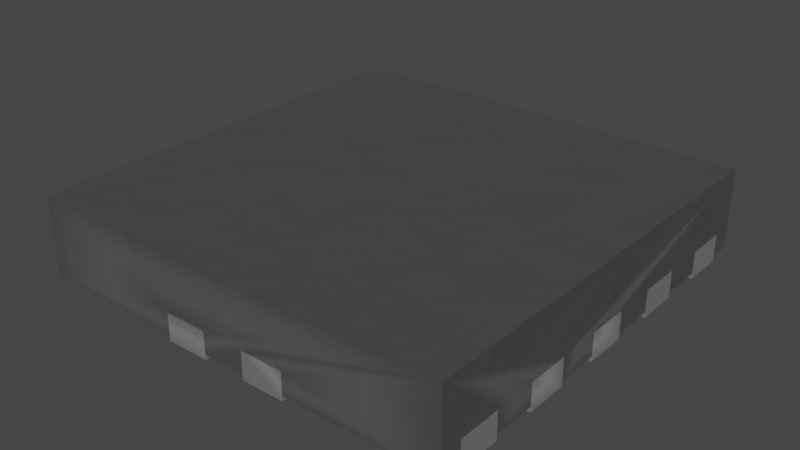 # Source: Texas_X2QFN-14_2x2mm_P0.4mm.blend  (saved by Blender 3.2.14; exported with 4.5.12 LTS)
import bpy
from mathutils import Matrix  # noqa: F401  (used for matrix-valued properties, if any)

bpy.ops.wm.read_factory_settings(use_empty=True)
scene = bpy.context.scene
scene.name = 'Scene'

# ---- collections
col_collection = bpy.data.collections.new('Collection'); scene.collection.children.link(col_collection)

# ---- materials (node trees are filled in below, after node groups)
mat_metal_pins = bpy.data.materials.new('metal_pins')
mat_metal_pins.use_transparent_shadow = False
mat_metal_pins.preview_render_type = 'CUBE'
mat_plastic_chip_detailed = bpy.data.materials.new('plastic_chip_detailed')
mat_plastic_chip_detailed.use_transparent_shadow = False
mat_plastic_chip_detailed.preview_render_type = 'CUBE'

# ---- node groups
ng_auto_smooth = bpy.data.node_groups.new('Auto Smooth', 'GeometryNodeTree')
_s = ng_auto_smooth.interface.new_socket(name='Geometry', in_out='OUTPUT', socket_type='NodeSocketGeometry')
_s = ng_auto_smooth.interface.new_socket(name='Geometry', in_out='INPUT', socket_type='NodeSocketGeometry')
_s = ng_auto_smooth.interface.new_socket(name='Angle', in_out='INPUT', socket_type='NodeSocketFloat')
_s.subtype = 'ANGLE'
_s.min_value = 0.0
_s.max_value = 3.142
ng_auto_smooth.is_modifier = True
_N = ng_auto_smooth.nodes; _L = ng_auto_smooth.links
n0 = _N.new('NodeGroupOutput'); n0.name = 'Group Output'; n0.location = (480, -100)
n1 = _N.new('NodeGroupInput'); n1.name = 'Group Input'; n1.location = (-420, -300)
n2 = _N.new('NodeGroupInput'); n2.name = 'Group Input.001'; n2.location = (-60, -100)
n3 = _N.new('GeometryNodeSetShadeSmooth'); n3.name = 'Set Shade Smooth'; n3.location = (120, -100)
n3.domain = 'EDGE'
n4 = _N.new('GeometryNodeSetShadeSmooth'); n4.name = 'Set Shade Smooth.001'; n4.location = (300, -100)
n5 = _N.new('GeometryNodeInputMeshEdgeAngle'); n5.name = 'Edge Angle'; n5.location = (-420, -220)
n6 = _N.new('GeometryNodeInputEdgeSmooth'); n6.name = 'Is Edge Smooth'; n6.location = (-60, -160)
n7 = _N.new('GeometryNodeInputShadeSmooth'); n7.name = 'Is Face Smooth'; n7.location = (-240, -340)
n8 = _N.new('FunctionNodeBooleanMath'); n8.name = 'Boolean Math'; n8.location = (-60, -220)
n9 = _N.new('FunctionNodeCompare'); n9.name = 'Compare'; n9.location = (-240, -180)
n9.operation = 'LESS_EQUAL'
_L.new(n5.outputs[0], n9.inputs[0])
_L.new(n4.outputs[0], n0.inputs[0])
_L.new(n1.outputs[1], n9.inputs[1])
_L.new(n9.outputs[0], n8.inputs[0])
_L.new(n7.outputs[0], n8.inputs[1])
_L.new(n2.outputs[0], n3.inputs[0])
_L.new(n6.outputs[0], n3.inputs[1])
_L.new(n3.outputs[0], n4.inputs[0])
_L.new(n8.outputs[0], n3.inputs[2])
n0.is_active_output = True

# ---- material node trees
mat_metal_pins.use_nodes = True; mat_metal_pins.node_tree.nodes.clear()
_N = mat_metal_pins.node_tree.nodes; _L = mat_metal_pins.node_tree.links
n0 = _N.new('ShaderNodeMapping'); n0.name = 'Mapping'; n0.location = (-1447, -91)
n0.inputs[3].default_value = (4.8, 1.2, 1.1)
n1 = _N.new('ShaderNodeBsdfPrincipled'); n1.name = 'Principled BSDF'; n1.location = (-560, 254)
n1.distribution = 'GGX'
n1.subsurface_method = 'BURLEY'
n1.inputs[1].default_value = 0.7818
n1.inputs[2].default_value = 0.2886
n1.inputs[3].default_value = 1.45
n1.inputs[13].default_value = 0.0
n1.inputs[27].default_value = (0.0, 0.0, 0.0, 1.0)
n1.inputs[28].default_value = 1.0
n2 = _N.new('ShaderNodeOutputMaterial'); n2.name = 'Material Output.002'; n2.location = (-205, 253)
n2.width = 213
n3 = _N.new('ShaderNodeTexNoise'); n3.name = 'Noise Texture.002'; n3.location = (-1228, -73)
n3.inputs[2].default_value = 0.1
n3.inputs[3].default_value = 7.0
n3.inputs[4].default_value = 0.6
n3.inputs[8].default_value = 0.4
n4 = _N.new('ShaderNodeTexCoord'); n4.name = 'Texture Coordinate'; n4.location = (-1636, -116)
n5 = _N.new('ShaderNodeMix'); n5.name = 'Mix.001'; n5.location = (-921, 45)
n5.data_type = 'RGBA'
n5.inputs[6].default_value = (0.9398, 0.9547, 1.0, 1.0)
n5.inputs[7].default_value = (0.13, 0.1259, 0.1359, 1.0)
n6 = _N.new('ShaderNodeBump'); n6.name = 'Bump.001'; n6.location = (-1001, -227)
n6.inputs[0].default_value = 0.05
n6.inputs[1].default_value = 0.01
n6.inputs[2].default_value = 1.0
_L.new(n1.outputs[0], n2.inputs[0])
_L.new(n3.outputs[0], n6.inputs[3])
_L.new(n0.outputs[0], n3.inputs[0])
_L.new(n3.outputs[0], n5.inputs[0])
_L.new(n4.outputs[3], n0.inputs[0])
_L.new(n5.outputs[2], n1.inputs[0])
_L.new(n6.outputs[0], n1.inputs[5])
n2.is_active_output = True
mat_plastic_chip_detailed.use_nodes = True; mat_plastic_chip_detailed.node_tree.nodes.clear()
_N = mat_plastic_chip_detailed.node_tree.nodes; _L = mat_plastic_chip_detailed.node_tree.links
n0 = _N.new('ShaderNodeTexVoronoi'); n0.name = 'Voronoi Texture'; n0.location = (-17912, 1250)
n1 = _N.new('ShaderNodeOutputMaterial'); n1.name = 'Material Output'; n1.location = (1872, 639)
n2 = _N.new('ShaderNodeNewGeometry'); n2.name = 'Geometry'; n2.location = (961, 1090)
n3 = _N.new('ShaderNodeValToRGB'); n3.name = 'ColorRamp.007'; n3.location = (1181, 773)
while len(n3.color_ramp.elements) > 1: n3.color_ramp.elements.remove(n3.color_ramp.elements[-1])
n3.color_ramp.elements[0].position = 0.3182; n3.color_ramp.elements[0].color = (0.5119, 0.5119, 0.5119, 1.0)
_e = n3.color_ramp.elements.new(0.75); _e.color = (1.0, 0.8921, 0.9277, 1.0)
n4 = _N.new('ShaderNodeTexCoord'); n4.name = 'Texture Coordinate.001'; n4.location = (351, 244)
n5 = _N.new('ShaderNodeBump'); n5.name = 'Bump.001'; n5.location = (1139, 402)
n5.inputs[0].default_value = 0.04
n5.inputs[1].default_value = 1.0
n5.inputs[2].default_value = 1.0
n6 = _N.new('ShaderNodeBsdfPrincipled'); n6.name = 'Principled BSDF'; n6.location = (1501, 615)
n6.distribution = 'GGX'
n6.subsurface_method = 'BURLEY'
n6.inputs[3].default_value = 1.45
n6.inputs[27].default_value = (0.0, 0.0, 0.0, 1.0)
n6.inputs[28].default_value = 1.0
n7 = _N.new('ShaderNodeValToRGB'); n7.name = 'ColorRamp.006'; n7.location = (1181, 1056)
while len(n7.color_ramp.elements) > 1: n7.color_ramp.elements.remove(n7.color_ramp.elements[-1])
n7.color_ramp.elements[0].position = 0.5023; n7.color_ramp.elements[0].color = (0.006974, 0.006974, 0.006974, 1.0)
_e = n7.color_ramp.elements.new(0.5523); _e.color = (0.06171, 0.05594, 0.05776, 1.0)
n8 = _N.new('ShaderNodeTexNoise'); n8.name = 'Noise Texture.002'; n8.location = (690, 352)
n8.inputs[3].default_value = 8.0
n9 = _N.new('ShaderNodeBump'); n9.name = 'Bump'; n9.location = (843, 652)
n9.inputs[0].default_value = 0.1
n9.inputs[1].default_value = 1.0
n9.inputs[2].default_value = 1.0
_L.new(n2.outputs[7], n7.inputs[0])
_L.new(n7.outputs[0], n6.inputs[0])
_L.new(n2.outputs[7], n3.inputs[0])
_L.new(n3.outputs[0], n6.inputs[2])
_L.new(n8.outputs[0], n5.inputs[3])
_L.new(n9.outputs[0], n5.inputs[4])
_L.new(n5.outputs[0], n6.inputs[5])
_L.new(n6.outputs[0], n1.inputs[0])
_L.new(n4.outputs[2], n8.inputs[0])
n1.is_active_output = True

# ---- world
world_world = bpy.data.worlds.new('World'); scene.world = world_world
world_world.use_nodes = True; world_world.node_tree.nodes.clear()
_N = world_world.node_tree.nodes; _L = world_world.node_tree.links
n0 = _N.new('ShaderNodeOutputWorld'); n0.name = 'World Output'; n0.location = (300, 300)
n1 = _N.new('ShaderNodeBackground'); n1.name = 'Background'; n1.location = (10, 300)
n1.inputs[0].default_value = (0.05088, 0.05088, 0.05088, 1.0)
_L.new(n1.outputs[0], n0.inputs[0])
n0.is_active_output = True
world_world.color = (0.05088, 0.05088, 0.05088)
world_world.use_sun_shadow = False
world_world.sun_shadow_jitter_overblur = 0.0

# ---- meshes
me_shape_9_indexedfaceset = bpy.data.meshes.new('SHAPE_9_IndexedFaceSet')
me_shape_9_indexedfaceset.from_pydata([(-0.235, 0.1173, -2.307e-08), (-0.2352, 0.1956, -3.832e-08), (-0.2354, 0.1957, -3.833e-08), (-0.2744, 0.3531, -6.899e-08), (-0.3925, 0.2744, -5.366e-08), (-0.2354, 0.2744, -5.366e-08), (-0.2352, 0.2745, -5.367e-08), (-0.2351, 0.2746, -5.37e-08), (-0.235, 0.2748, -5.374e-08), (-0.235, 0.3138, -6.133e-08), (-0.3925, 0.3531, -6.899e-08), (-0.2744, 0.3531, 0.05), (-0.3925, 0.3531, 0.05), (-0.3925, 0.1169, -2.3e-08), (-0.3925, 0.1957, -3.833e-08), (-0.235, 0.1953, -3.825e-08), (-0.2351, 0.1955, -3.829e-08), (-0.235, 0.1173, 0.05), (-0.2352, 0.117, -2.301e-08), (-0.2351, 0.1171, -2.304e-08), (-0.2354, 0.1169, -2.3e-08), (-0.2352, 0.1956, 0.05), (-0.2354, 0.1957, 0.05), (-0.2352, -0.0405, 7.655e-09), (-0.235, 0.0378, -7.589e-09), (-0.2351, 0.03799, -7.627e-09), (-0.3925, -0.04055, 7.666e-09), (-0.3925, 0.03819, -7.666e-09), (-0.2354, 0.03819, -7.666e-09), (-0.2352, 0.03814, -7.655e-09), (-0.235, -0.04016, 7.589e-09), (-0.2351, -0.04035, 7.627e-09), (-0.2354, -0.04055, 7.666e-09), (-0.3925, -0.198, 3.833e-08), (-0.2354, -0.198, 3.833e-08), (-0.235, -0.1976, 3.825e-08), (-0.2352, -0.1193, 2.301e-08), (-0.2354, -0.1193, 2.3e-08), (-0.3925, -0.1193, 2.3e-08), (-0.235, -0.1197, 2.307e-08), (-0.2351, -0.1195, 2.304e-08), (-0.235, -0.1976, 0.05), (-0.2352, -0.198, 3.832e-08), (-0.2351, -0.1978, 3.829e-08), (-0.3925, -0.3555, 6.899e-08), (-0.2351, -0.3553, 6.895e-08), (-0.2354, -0.2768, 5.366e-08), (-0.3925, -0.2768, 5.366e-08), (-0.2351, -0.277, 5.37e-08), (-0.2352, -0.2768, 5.367e-08), (-0.235, -0.2772, 5.374e-08), (-0.235, -0.3551, 6.891e-08), (-0.235, -0.3551, 0.05), (-0.2352, -0.3555, 6.898e-08), (-0.2354, -0.3555, 6.899e-08), (-0.2352, -0.3555, 0.05), (0.2378, 0.2744, -5.366e-08), (0.2375, 0.2746, -5.37e-08), (0.2375, 0.353, -6.895e-08), (0.3949, 0.2744, -5.366e-08), (0.2375, 0.2746, 0.05), (0.2376, 0.2745, -5.367e-08), (0.2374, 0.2748, -5.374e-08), (0.2374, 0.3528, -6.891e-08), (0.2376, 0.3531, -6.898e-08), (0.3949, 0.3531, -6.899e-08), (0.2378, 0.3531, 0.05), (0.2378, 0.3531, -6.899e-08), (0.3949, 0.1169, -2.3e-08), (0.2378, 0.1169, -2.3e-08), (0.2375, 0.1171, -2.304e-08), (0.2375, 0.1955, -3.829e-08), (0.3949, 0.1957, -3.833e-08), (0.2375, 0.1171, 0.05), (0.2376, 0.117, -2.301e-08), (0.2374, 0.1173, -2.307e-08), (0.2374, 0.1953, -3.825e-08), (0.2376, 0.1956, 0.05), (0.2376, 0.1956, -3.832e-08), (0.2378, 0.1957, 0.05), (0.2378, 0.1957, -3.833e-08), (0.3949, -0.04055, 7.666e-09), (0.2376, -0.0405, 7.655e-09), (0.2375, 0.03799, -7.627e-09), (0.2376, 0.03814, -7.655e-09), (0.3949, 0.03819, -7.666e-09), (0.2378, -0.04055, 7.666e-09), (0.2375, -0.04035, 7.627e-09), (0.2374, -0.04016, 7.589e-09), (0.2374, 0.0378, -7.589e-09), (0.2378, 0.03819, -7.666e-09), (0.2378, -0.198, 3.833e-08), (0.2374, -0.1976, 3.825e-08), (0.2374, -0.1197, 2.307e-08), (0.2375, -0.1195, 2.304e-08), (0.2376, -0.1193, 2.301e-08), (0.3949, -0.198, 3.833e-08), (0.3949, -0.1193, 2.3e-08), (0.2378, -0.198, 0.05), (0.2375, -0.1978, 0.05), (0.2376, -0.198, 3.832e-08), (0.2375, -0.1978, 3.829e-08), (0.2378, -0.1193, 2.3e-08), (0.2378, -0.3555, 6.899e-08), (0.2374, -0.3551, 6.891e-08), (0.2374, -0.2772, 5.374e-08), (0.2376, -0.2768, 5.367e-08), (0.3949, -0.3555, 6.899e-08), (0.3949, -0.2768, 5.366e-08), (0.2376, -0.3555, 6.898e-08), (0.2375, -0.3553, 6.895e-08), (0.2378, -0.2768, 5.366e-08), (0.2375, -0.277, 5.37e-08), (0.3949, -0.3555, 0.05), (-0.1169, 0.2352, -4.603e-08), (-0.1165, 0.235, -4.599e-08), (-0.03839, 0.2351, -4.6e-08), (-0.03824, 0.2352, -4.603e-08), (-0.03819, 0.3925, -7.666e-08), (-0.03819, 0.2354, -4.607e-08), (-0.03858, 0.235, -4.599e-08), (-0.1169, 0.2354, 0.05), (-0.1167, 0.2351, -4.6e-08), (-0.1169, 0.3925, -7.666e-08), (-0.1169, 0.2354, -4.607e-08), (-0.03824, 0.2352, 0.05), (0.1189, 0.235, -4.599e-08), (0.1191, 0.2351, -4.6e-08), (0.1192, 0.2352, -4.603e-08), (0.1193, 0.2354, -4.607e-08), (0.1193, 0.3925, -7.666e-08), (0.04094, 0.235, -4.599e-08), (0.0406, 0.2352, 0.05), (0.0406, 0.2352, -4.603e-08), (0.04075, 0.2351, -4.6e-08), (0.04055, 0.3925, -7.666e-08), (0.04055, 0.2354, -4.607e-08), (0.1191, 0.2351, 0.05), (-0.1169, -0.3949, 7.666e-08), (-0.1169, -0.2378, 4.607e-08), (-0.1169, -0.2376, 4.603e-08), (-0.03858, -0.2374, 4.599e-08), (-0.1165, -0.2374, 0.05), (-0.1165, -0.2374, 4.599e-08), (-0.1167, -0.2375, 4.6e-08), (-0.03839, -0.2375, 4.6e-08), (-0.03824, -0.2376, 4.603e-08), (-0.03819, -0.3949, 7.666e-08), (-0.03819, -0.2378, 4.607e-08), (-0.1169, -0.2376, 0.05), (-0.03824, -0.2376, 0.05), (0.0406, -0.2376, 4.603e-08), (0.04075, -0.2375, 4.6e-08), (0.04094, -0.2374, 4.599e-08), (0.1191, -0.2375, 4.6e-08), (0.1193, -0.3949, 7.666e-08), (0.04055, -0.3949, 0.05), (0.04055, -0.3949, 7.666e-08), (0.04055, -0.2378, 4.607e-08), (0.1189, -0.2374, 4.599e-08), (0.1189, -0.2374, 0.05), (0.1193, -0.2378, 4.607e-08), (0.1192, -0.2376, 4.603e-08), (0.1193, -0.2378, 0.05), (-0.2354, 0.2744, 0.009842), (-0.3925, 0.1957, 0.009842), (-0.2352, 0.1956, 0.009842), (-0.2354, 0.03819, 0.009843), (-0.2352, 0.03814, 0.009843), (-0.2352, -0.0405, 0.009843), (-0.2351, -0.04035, 0.009843), (-0.3925, -0.1193, 0.009843), (-0.2351, -0.1195, 0.009843), (-0.2354, -0.198, 0.009843), (-0.2352, -0.198, 0.009843), (-0.2354, -0.2768, 0.009843), (-0.235, -0.2772, 0.009843), (-0.2351, -0.277, 0.009843), (-0.2352, -0.2768, 0.009843), (-0.2352, -0.3555, 0.009843), (-0.3925, -0.3555, 0.009843), (-0.3925, -0.3949, 0.009843), (-0.1169, -0.2376, 0.009843), (-0.03824, -0.2376, 0.009843), (-0.03819, -0.2378, 0.009843), (0.04055, -0.3949, 0.009843), (0.04055, -0.2378, 0.009843), (0.0406, -0.2376, 0.009843), (0.04075, -0.2375, 0.009843), (0.04094, -0.2374, 0.009843), (0.1191, -0.2375, 0.009843), (0.1193, -0.3949, 0.009843), (0.3949, -0.3555, 0.009843), (0.2374, -0.3551, 0.009843), (0.2374, -0.2772, 0.009843), (0.2375, -0.277, 0.009843), (0.2376, -0.2768, 0.009843), (0.3949, -0.2768, 0.009843), (0.2374, -0.1197, 0.009843), (0.2376, -0.1193, 0.009843), (0.3949, -0.04055, 0.009843), (0.2376, -0.0405, 0.009843), (0.2375, -0.04035, 0.009843), (0.2374, 0.0378, 0.009843), (0.2376, 0.03814, 0.009843), (0.2378, 0.1169, 0.009842), (0.2375, 0.1171, 0.009842), (0.2376, 0.3531, 0.009842), (0.2378, 0.3531, 0.009842), (0.3949, 0.3925, 0.009842), (0.1192, 0.2352, 0.009842), (0.04094, 0.235, 0.009842), (0.04055, 0.2354, 0.009842), (0.04055, 0.3925, 0.009842), (-0.03839, 0.2351, 0.009842), (-0.03824, 0.2352, 0.009842), (-0.1169, 0.2352, 0.009842), (-0.235, 0.3138, 0.009842), (-0.2352, 0.2745, 0.009842), (-0.2351, 0.2746, 0.009842), (-0.235, 0.2748, 0.009842), (-0.235, 0.2748, 0.05), (-0.2744, 0.3531, 0.009842), (-0.3925, 0.2744, 0.009842), (-0.3925, 0.2744, 0.05), (-0.3925, 0.1957, 0.05), (-0.3925, 0.1169, 0.009842), (-0.3925, 0.03819, 0.009843), (-0.3925, -0.1193, 0.05), (-0.3925, -0.198, 0.05), (-0.3925, -0.2768, 0.009843), (-0.3925, 0.3925, 0.1575), (-0.3925, 0.3925, 0.009842), (-0.3925, 0.3531, 0.009842), (-0.2354, 0.2744, 0.05), (-0.2352, 0.2745, 0.05), (-0.2351, 0.2746, 0.05), (-0.235, 0.3138, 0.05), (0.1193, 0.3925, 0.05), (-0.03819, 0.3925, 0.009842), (-0.1169, 0.3925, 0.009842), (-0.1169, 0.2354, 0.009842), (-0.1167, 0.2351, 0.009842), (-0.1165, 0.235, 0.009842), (-0.1169, 0.2352, 0.05), (-0.1167, 0.2351, 0.05), (-0.03858, 0.235, 0.009842), (-0.03819, 0.2354, 0.009842), (-0.1169, 0.3925, 0.05), (-0.03819, 0.3925, 0.05), (-0.1165, 0.235, 0.05), (-0.03858, 0.235, 0.05), (-0.03839, 0.2351, 0.05), (-0.03819, 0.2354, 0.05), (0.0406, 0.2352, 0.009842), (0.04075, 0.2351, 0.009842), (0.1189, 0.235, 0.05), (0.04094, 0.235, 0.05), (0.1189, 0.235, 0.009842), (0.1191, 0.2351, 0.009842), (0.1193, 0.2354, 0.009842), (0.1192, 0.2352, 0.05), (0.1193, 0.3925, 0.009842), (0.04055, 0.3925, 0.05), (0.04055, 0.2354, 0.05), (0.04075, 0.2351, 0.05), (0.1193, 0.2354, 0.05), (0.3949, 0.3531, 0.009842), (0.3949, -0.3949, 0.1575), (0.3949, -0.1193, 0.05), (0.3949, 0.03819, 0.05), (0.3949, 0.1169, 0.05), (0.3949, 0.2744, 0.009842), (0.3949, 0.2744, 0.05), (0.2376, 0.2745, 0.05), (0.2376, 0.3531, 0.05), (0.3949, 0.3531, 0.05), (0.2375, 0.353, 0.009842), (0.2375, 0.353, 0.05), (0.2374, 0.3528, 0.009842), (0.2374, 0.3528, 0.05), (0.2374, 0.2748, 0.05), (0.2374, 0.2748, 0.009842), (0.2378, 0.2744, 0.009842), (0.2376, 0.2745, 0.009842), (0.2375, 0.2746, 0.009842), (0.2378, 0.2744, 0.05), (0.3949, 0.1957, 0.009842), (0.2378, 0.1957, 0.009842), (0.2375, 0.1955, 0.009842), (0.2376, 0.1956, 0.009842), (0.2374, 0.1953, 0.05), (0.2375, 0.1955, 0.05), (0.2374, 0.1953, 0.009842), (0.2374, 0.1173, 0.009842), (0.2376, 0.117, 0.009842), (0.2378, 0.1169, 0.05), (0.2374, 0.1173, 0.05), (0.3949, 0.1169, 0.009842), (0.2376, 0.117, 0.05), (0.3949, 0.1957, 0.05), (0.3949, 0.03819, 0.009843), (0.2375, 0.03799, 0.009843), (0.2378, 0.03819, 0.009843), (0.2376, 0.03814, 0.05), (0.2374, -0.04016, 0.05), (0.2374, -0.04016, 0.009843), (0.2378, -0.04055, 0.009843), (0.2376, -0.0405, 0.05), (0.2375, -0.04035, 0.05), (0.3949, -0.04055, 0.05), (0.2378, -0.04055, 0.05), (0.2374, 0.0378, 0.05), (0.2375, 0.03799, 0.05), (0.2378, 0.03819, 0.05), (0.3949, -0.1193, 0.009843), (0.2378, -0.1193, 0.009843), (0.2375, -0.1195, 0.009843), (0.2376, -0.1193, 0.05), (0.2378, -0.1193, 0.05), (0.2374, -0.1197, 0.05), (0.2378, -0.198, 0.009843), (0.2376, -0.198, 0.009843), (0.2375, -0.1978, 0.009843), (0.2374, -0.1976, 0.009843), (0.2376, -0.198, 0.05), (0.2374, -0.1976, 0.05), (0.3949, -0.198, 0.009843), (0.3949, -0.198, 0.05), (0.2375, -0.1195, 0.05), (0.2378, -0.2768, 0.05), (0.2378, -0.2768, 0.009843), (0.2374, -0.2772, 0.05), (0.2375, -0.277, 0.05), (0.2376, -0.2768, 0.05), (0.2378, -0.3555, 0.009843), (0.2376, -0.3555, 0.009843), (0.2375, -0.3553, 0.009843), (0.2376, -0.3555, 0.05), (0.2378, -0.3555, 0.05), (0.2375, -0.3553, 0.05), (0.2374, -0.3551, 0.05), (0.3949, -0.2768, 0.05), (-0.03819, -0.3949, 0.009843), (0.3949, -0.3949, 0.009843), (-0.3925, -0.3949, 0.1575), (-0.1169, -0.3949, 0.05), (-0.1169, -0.3949, 0.009843), (-0.1169, -0.2378, 0.05), (-0.1167, -0.2375, 0.05), (-0.03839, -0.2375, 0.05), (-0.03819, -0.3949, 0.05), (-0.03819, -0.2378, 0.05), (-0.03858, -0.2374, 0.009843), (-0.03839, -0.2375, 0.009843), (-0.03858, -0.2374, 0.05), (-0.1165, -0.2374, 0.009843), (-0.1169, -0.2378, 0.009843), (-0.1167, -0.2375, 0.009843), (0.3949, 0.3925, 0.1575), (0.1193, -0.3949, 0.05), (0.1193, -0.2378, 0.009843), (0.1192, -0.2376, 0.009843), (0.1191, -0.2375, 0.05), (0.1189, -0.2374, 0.009843), (0.04094, -0.2374, 0.05), (0.04055, -0.2378, 0.05), (0.0406, -0.2376, 0.05), (0.04075, -0.2375, 0.05), (0.1192, -0.2376, 0.05), (-0.2354, -0.3555, 0.009843), (-0.3925, -0.3555, 0.05), (-0.2351, -0.3553, 0.009843), (-0.2354, -0.3555, 0.05), (-0.235, -0.3551, 0.009843), (-0.235, -0.2772, 0.05), (-0.2354, -0.2768, 0.05), (-0.3925, -0.2768, 0.05), (-0.2351, -0.3553, 0.05), (-0.2351, -0.277, 0.05), (-0.2352, -0.2768, 0.05), (-0.3925, -0.198, 0.009843), (-0.2351, -0.1978, 0.009843), (-0.235, -0.1976, 0.009843), (-0.2354, -0.198, 0.05), (-0.2352, -0.198, 0.05), (-0.235, -0.1197, 0.009843), (-0.2352, -0.1193, 0.009843), (-0.2354, -0.1193, 0.009843), (-0.235, -0.1197, 0.05), (-0.2352, -0.1193, 0.05), (-0.2351, -0.1978, 0.05), (-0.2351, -0.1195, 0.05), (-0.2354, -0.1193, 0.05), (-0.3925, -0.04055, 0.009843), (-0.2354, -0.04055, 0.009843), (-0.235, -0.04016, 0.05), (-0.2354, -0.04055, 0.05), (-0.2352, -0.0405, 0.05), (-0.235, -0.04016, 0.009843), (-0.235, 0.0378, 0.009843), (-0.2351, 0.03799, 0.009843), (-0.235, 0.0378, 0.05), (-0.2351, 0.03799, 0.05), (-0.2352, 0.03814, 0.05), (-0.3925, -0.04055, 0.05), (-0.3925, 0.03819, 0.05), (-0.2351, -0.04035, 0.05), (-0.2354, 0.03819, 0.05), (-0.3925, 0.1169, 0.05), (-0.2354, 0.1169, 0.009842), (-0.2352, 0.117, 0.009842), (-0.2351, 0.1171, 0.009842), (-0.235, 0.1173, 0.009842), (-0.235, 0.1953, 0.009842), (-0.2351, 0.1955, 0.009842), (-0.2354, 0.1957, 0.009842), (-0.2354, 0.1169, 0.05), (-0.2352, 0.117, 0.05), (-0.2351, 0.1171, 0.05), (-0.235, 0.1953, 0.05), (-0.2351, 0.1955, 0.05)], [], [(19, 20, 18), (0, 20, 19), (2, 14, 13), (2, 13, 20), (15, 2, 20), (15, 20, 0), (1, 15, 16), (1, 2, 15), (8, 5, 6), (8, 6, 7), (3, 10, 4), (3, 4, 5), (9, 5, 8), (9, 3, 5), (9, 11, 3), (9, 237, 11), (237, 8, 221), (237, 9, 8), (235, 5, 234), (235, 6, 5), (236, 7, 6), (236, 6, 235), (221, 8, 7), (221, 7, 236), (234, 5, 4), (234, 4, 224), (12, 4, 10), (12, 224, 4), (12, 10, 3), (12, 3, 11), (221, 235, 234), (221, 236, 235), (11, 224, 12), (11, 234, 224), (237, 221, 234), (237, 234, 11), (225, 13, 14), (225, 409, 13), (225, 2, 22), (225, 14, 2), (421, 15, 420), (421, 16, 15), (21, 1, 16), (21, 16, 421), (22, 2, 1), (22, 1, 21), (420, 0, 17), (420, 15, 0), (418, 20, 417), (418, 18, 20), (419, 19, 18), (419, 18, 418), (17, 0, 19), (17, 19, 419), (417, 20, 13), (417, 13, 409), (17, 419, 417), (22, 417, 409), (22, 409, 225), (420, 417, 22), (420, 17, 417), (421, 22, 21), (421, 420, 22), (31, 32, 23), (30, 32, 31), (28, 27, 26), (28, 26, 32), (24, 28, 32), (24, 32, 30), (29, 24, 25), (29, 28, 24), (406, 26, 27), (406, 405, 26), (406, 28, 408), (406, 27, 28), (403, 24, 402), (403, 25, 24), (404, 29, 25), (404, 25, 403), (408, 28, 29), (408, 29, 404), (402, 30, 396), (402, 24, 30), (398, 32, 397), (398, 23, 32), (407, 31, 23), (407, 23, 398), (396, 30, 31), (396, 31, 407), (397, 32, 26), (397, 26, 405), (407, 398, 397), (396, 407, 397), (408, 397, 405), (402, 397, 408), (402, 396, 397), (403, 408, 404), (403, 402, 408), (35, 34, 42), (35, 42, 43), (37, 38, 33), (37, 33, 34), (39, 34, 35), (39, 37, 34), (36, 39, 40), (36, 37, 39), (228, 33, 38), (228, 229, 33), (228, 37, 393), (228, 38, 37), (392, 39, 389), (392, 40, 39), (390, 36, 40), (390, 40, 392), (393, 37, 36), (393, 36, 390), (389, 35, 41), (389, 39, 35), (385, 34, 384), (385, 42, 34), (391, 43, 42), (391, 42, 385), (41, 35, 43), (41, 43, 391), (384, 34, 33), (384, 33, 229), (41, 385, 384), (41, 391, 385), (393, 384, 229), (393, 229, 228), (389, 41, 384), (389, 384, 393), (390, 392, 389), (390, 389, 393), (51, 54, 53), (51, 53, 45), (46, 47, 44), (46, 44, 54), (50, 54, 51), (50, 46, 54), (49, 50, 48), (49, 46, 50), (377, 44, 47), (377, 371, 44), (377, 46, 376), (377, 47, 46), (379, 50, 375), (379, 48, 50), (380, 49, 48), (380, 48, 379), (376, 46, 49), (376, 49, 380), (375, 51, 52), (375, 50, 51), (55, 54, 373), (55, 53, 54), (378, 45, 53), (378, 53, 55), (52, 51, 45), (52, 45, 378), (373, 54, 44), (373, 44, 371), (52, 55, 373), (52, 378, 55), (376, 373, 371), (376, 371, 377), (375, 52, 373), (375, 373, 376), (380, 379, 375), (380, 375, 376), (62, 61, 56), (62, 57, 61), (67, 56, 59), (67, 59, 65), (63, 62, 56), (63, 56, 67), (64, 58, 63), (64, 63, 67), (273, 65, 59), (273, 276, 65), (286, 273, 59), (286, 59, 56), (61, 286, 56), (61, 274, 286), (57, 60, 274), (57, 274, 61), (62, 281, 60), (62, 60, 57), (280, 62, 63), (280, 281, 62), (58, 280, 63), (58, 278, 280), (64, 275, 278), (64, 278, 58), (67, 66, 275), (67, 275, 64), (276, 66, 67), (276, 67, 65), (281, 286, 274), (281, 274, 60), (66, 276, 273), (66, 273, 286), (280, 286, 281), (280, 66, 286), (275, 280, 278), (275, 66, 280), (75, 74, 69), (75, 70, 74), (80, 69, 68), (80, 68, 72), (76, 75, 69), (76, 69, 80), (71, 80, 78), (71, 76, 80), (271, 72, 68), (271, 300, 72), (296, 271, 68), (296, 68, 69), (74, 296, 69), (74, 299, 296), (70, 73, 299), (70, 299, 74), (75, 297, 73), (75, 73, 70), (291, 75, 76), (291, 297, 75), (71, 291, 76), (71, 292, 291), (78, 77, 292), (78, 292, 71), (80, 79, 77), (80, 77, 78), (300, 79, 80), (300, 80, 72), (297, 296, 299), (297, 299, 73), (79, 300, 271), (79, 271, 296), (291, 296, 297), (291, 79, 296), (77, 291, 292), (77, 79, 291), (88, 82, 86), (88, 87, 82), (90, 86, 81), (90, 81, 85), (89, 88, 86), (89, 86, 90), (83, 90, 84), (83, 89, 90), (310, 85, 81), (310, 270, 85), (311, 310, 81), (311, 81, 86), (82, 311, 86), (82, 308, 311), (87, 309, 308), (87, 308, 82), (88, 305, 309), (88, 309, 87), (312, 88, 89), (312, 305, 88), (83, 312, 89), (83, 313, 312), (84, 304, 313), (84, 313, 83), (90, 314, 304), (90, 304, 84), (270, 314, 90), (270, 90, 85), (305, 311, 308), (305, 308, 309), (314, 270, 310), (312, 311, 305), (304, 312, 313), (304, 314, 312), (92, 100, 91), (92, 101, 100), (102, 91, 96), (102, 96, 97), (93, 92, 91), (93, 91, 102), (95, 94, 93), (95, 93, 102), (328, 97, 96), (328, 269, 97), (98, 328, 96), (98, 96, 91), (100, 98, 91), (100, 325, 98), (101, 99, 325), (101, 325, 100), (92, 326, 99), (92, 99, 101), (320, 92, 93), (320, 326, 92), (94, 320, 93), (94, 329, 320), (95, 318, 329), (95, 329, 94), (102, 319, 318), (102, 318, 95), (269, 319, 102), (269, 102, 97), (326, 98, 325), (326, 325, 99), (319, 269, 328), (319, 328, 98), (320, 98, 326), (320, 319, 98), (318, 320, 329), (318, 319, 320), (104, 109, 103), (104, 110, 109), (111, 103, 107), (111, 107, 108), (105, 104, 103), (105, 103, 111), (106, 112, 105), (106, 105, 111), (113, 108, 107), (113, 342, 108), (339, 113, 107), (339, 107, 103), (109, 339, 103), (109, 338, 339), (110, 340, 338), (110, 338, 109), (104, 341, 340), (104, 340, 110), (332, 104, 105), (332, 341, 104), (112, 332, 105), (112, 333, 332), (106, 334, 333), (106, 333, 112), (111, 330, 334), (111, 334, 106), (342, 330, 111), (342, 111, 108), (341, 339, 338), (341, 338, 340), (330, 342, 113), (330, 113, 339), (332, 339, 341), (332, 330, 339), (334, 332, 333), (334, 330, 332), (115, 124, 114), (115, 114, 122), (119, 115, 120), (119, 120, 116), (119, 116, 117), (119, 124, 115), (118, 123, 124), (118, 124, 119), (249, 123, 118), (249, 248, 123), (249, 119, 253), (249, 118, 119), (252, 120, 251), (252, 116, 120), (125, 117, 116), (125, 116, 252), (253, 119, 117), (253, 117, 125), (251, 115, 250), (251, 120, 115), (244, 124, 121), (244, 114, 124), (245, 122, 114), (245, 114, 244), (250, 115, 122), (250, 122, 245), (121, 124, 123), (121, 123, 248), (250, 244, 121), (250, 245, 244), (253, 125, 252), (253, 250, 121), (249, 121, 248), (249, 253, 121), (131, 136, 133), (131, 133, 134), (129, 131, 126), (129, 126, 127), (129, 127, 128), (129, 136, 131), (130, 135, 136), (130, 136, 129), (238, 135, 130), (238, 263, 135), (238, 129, 266), (238, 130, 129), (137, 126, 256), (137, 127, 126), (261, 128, 127), (261, 127, 137), (266, 129, 128), (266, 128, 261), (256, 131, 257), (256, 126, 131), (132, 136, 264), (132, 133, 136), (265, 134, 133), (265, 133, 132), (257, 131, 134), (257, 134, 265), (264, 136, 135), (264, 135, 263), (257, 132, 264), (257, 265, 132), (266, 256, 257), (266, 137, 256), (266, 261, 137), (266, 257, 264), (238, 264, 263), (238, 266, 264), (143, 140, 139), (143, 144, 140), (148, 141, 143), (148, 145, 141), (148, 146, 145), (148, 143, 139), (147, 139, 138), (147, 148, 139), (346, 147, 138), (346, 351, 147), (348, 346, 138), (348, 138, 139), (140, 348, 139), (140, 149, 348), (144, 349, 149), (144, 149, 140), (143, 142, 349), (143, 349, 144), (355, 143, 141), (355, 142, 143), (145, 355, 141), (145, 350, 355), (146, 150, 350), (146, 350, 145), (148, 352, 150), (148, 150, 146), (351, 352, 148), (351, 148, 147), (142, 348, 149), (142, 149, 349), (352, 142, 355), (352, 355, 350), (352, 350, 150), (352, 348, 142), (351, 346, 348), (351, 348, 352), (153, 151, 158), (153, 152, 151), (161, 159, 153), (161, 154, 159), (161, 162, 154), (161, 153, 158), (155, 158, 157), (155, 161, 158), (156, 155, 157), (156, 360, 155), (366, 156, 157), (366, 157, 158), (151, 366, 158), (151, 367, 366), (152, 368, 367), (152, 367, 151), (153, 365, 368), (153, 368, 152), (160, 153, 159), (160, 365, 153), (154, 160, 159), (154, 363, 160), (162, 369, 363), (162, 363, 154), (161, 163, 369), (161, 369, 162), (360, 163, 161), (360, 161, 155), (365, 366, 367), (365, 367, 368), (163, 365, 160), (163, 160, 363), (163, 363, 369), (163, 366, 365), (360, 156, 366), (360, 366, 163), (370, 180, 181), (347, 179, 370), (347, 372, 179), (347, 374, 372), (347, 370, 181), (173, 381, 230), (173, 230, 175), (174, 175, 178), (174, 173, 175), (382, 178, 177), (382, 174, 178), (357, 177, 176), (357, 176, 374), (357, 374, 347), (357, 382, 177), (182, 383, 382), (182, 382, 357), (358, 386, 383), (358, 383, 182), (356, 386, 358), (395, 394, 171), (395, 171, 388), (395, 388, 387), (169, 395, 387), (170, 387, 172), (170, 169, 387), (399, 386, 356), (399, 170, 172), (399, 172, 386), (399, 356, 353), (186, 184, 343), (186, 343, 185), (187, 184, 186), (187, 183, 184), (188, 183, 187), (188, 354, 183), (189, 399, 353), (189, 354, 188), (189, 353, 354), (410, 226, 227), (410, 227, 167), (411, 167, 168), (411, 410, 167), (412, 168, 401), (412, 411, 168), (336, 337, 191), (335, 336, 191), (413, 401, 400), (413, 412, 401), (193, 191, 337), (193, 361, 191), (416, 223, 165), (194, 361, 193), (195, 361, 194), (344, 335, 191), (164, 416, 166), (164, 223, 416), (218, 166, 415), (218, 164, 166), (192, 335, 344), (219, 218, 415), (323, 362, 361), (323, 195, 196), (323, 196, 322), (323, 361, 195), (321, 196, 331), (321, 322, 196), (324, 362, 323), (324, 190, 362), (222, 232, 233), (198, 190, 324), (198, 364, 190), (216, 415, 414), (242, 414, 413), (242, 216, 414), (241, 217, 220), (241, 415, 216), (241, 220, 219), (241, 219, 415), (243, 413, 400), (243, 242, 413), (246, 243, 400), (327, 321, 331), (327, 331, 197), (202, 199, 201), (202, 317, 199), (307, 201, 199), (307, 199, 316), (306, 399, 189), (306, 364, 198), (306, 317, 202), (306, 189, 364), (306, 198, 317), (203, 400, 399), (203, 399, 306), (240, 222, 217), (240, 232, 222), (240, 217, 241), (255, 215, 214), (255, 254, 215), (211, 214, 246), (211, 246, 400), (211, 400, 203), (211, 255, 214), (212, 247, 215), (212, 215, 254), (258, 211, 203), (200, 307, 316), (200, 316, 315), (206, 204, 295), (206, 302, 204), (205, 295, 204), (205, 204, 303), (294, 259, 258), (294, 258, 203), (294, 302, 206), (294, 203, 302), (293, 210, 259), (293, 259, 294), (289, 260, 210), (289, 210, 293), (213, 239, 247), (213, 247, 212), (298, 205, 303), (298, 303, 301), (285, 260, 289), (284, 289, 290), (284, 285, 289), (283, 290, 288), (283, 284, 290), (282, 260, 285), (279, 260, 282), (279, 262, 260), (277, 262, 279), (207, 262, 277), (208, 262, 207), (272, 288, 287), (272, 283, 288), (209, 208, 267), (209, 262, 208), (234, 223, 164), (234, 224, 223), (235, 164, 218), (235, 234, 164), (236, 218, 219), (236, 235, 218), (221, 219, 220), (221, 236, 219), (237, 220, 217), (237, 221, 220), (217, 222, 11), (217, 11, 237), (12, 222, 233), (12, 11, 222), (12, 233, 232), (231, 12, 232), (224, 12, 231), (225, 223, 224), (225, 165, 223), (225, 224, 231), (409, 225, 231), (406, 226, 409), (406, 227, 226), (228, 394, 405), (228, 171, 394), (377, 381, 229), (377, 230, 381), (371, 181, 180), (345, 229, 228), (345, 371, 377), (345, 377, 229), (345, 181, 371), (345, 409, 231), (345, 406, 409), (345, 405, 406), (345, 228, 405), (238, 209, 359), (238, 262, 209), (249, 213, 263), (249, 239, 213), (232, 240, 248), (231, 232, 248), (231, 238, 359), (231, 263, 238), (231, 249, 263), (231, 248, 249), (121, 240, 241), (121, 248, 240), (244, 241, 216), (244, 121, 241), (245, 216, 242), (245, 244, 216), (250, 242, 243), (250, 245, 242), (251, 243, 246), (251, 250, 243), (252, 246, 214), (252, 251, 246), (125, 214, 215), (125, 252, 214), (253, 215, 247), (253, 125, 215), (249, 247, 239), (249, 253, 247), (253, 251, 250), (253, 252, 251), (264, 213, 212), (264, 263, 213), (132, 212, 254), (132, 264, 212), (265, 254, 255), (265, 132, 254), (257, 255, 211), (257, 265, 255), (256, 211, 258), (256, 257, 211), (137, 258, 259), (137, 256, 258), (261, 259, 210), (261, 137, 259), (266, 210, 260), (266, 261, 210), (238, 260, 262), (238, 266, 260), (113, 192, 344), (268, 113, 344), (342, 113, 268), (328, 197, 342), (328, 327, 197), (328, 342, 268), (269, 328, 268), (310, 315, 269), (310, 200, 315), (271, 301, 270), (271, 298, 301), (273, 287, 300), (273, 272, 287), (276, 209, 267), (359, 300, 271), (359, 276, 273), (359, 273, 300), (359, 209, 276), (359, 269, 268), (359, 310, 269), (359, 270, 310), (359, 271, 270), (276, 208, 66), (276, 267, 208), (277, 279, 280), (277, 280, 278), (207, 278, 275), (207, 277, 278), (208, 275, 66), (208, 207, 275), (280, 282, 281), (280, 279, 282), (284, 283, 286), (284, 286, 274), (284, 274, 60), (285, 60, 281), (285, 284, 60), (282, 285, 281), (286, 272, 273), (286, 283, 272), (300, 288, 79), (300, 287, 288), (289, 293, 291), (289, 291, 292), (290, 292, 77), (290, 289, 292), (288, 77, 79), (288, 290, 77), (291, 294, 297), (291, 293, 294), (295, 205, 296), (295, 296, 299), (295, 299, 73), (206, 73, 297), (206, 295, 73), (294, 206, 297), (296, 298, 271), (296, 205, 298), (292, 77, 79), (292, 79, 291), (270, 303, 314), (270, 301, 303), (302, 203, 312), (302, 312, 313), (204, 313, 304), (204, 302, 313), (303, 304, 314), (303, 204, 304), (312, 306, 305), (312, 203, 306), (201, 307, 311), (201, 311, 308), (201, 308, 309), (202, 309, 305), (202, 201, 309), (306, 202, 305), (311, 200, 310), (311, 307, 200), (314, 310, 311), (312, 314, 311), (313, 304, 314), (313, 314, 312), (269, 316, 319), (269, 315, 316), (317, 198, 320), (317, 320, 329), (199, 329, 318), (199, 317, 329), (316, 318, 319), (316, 199, 318), (320, 324, 326), (320, 198, 324), (322, 321, 98), (322, 98, 325), (323, 325, 99), (323, 322, 325), (324, 99, 326), (324, 323, 99), (98, 327, 328), (98, 321, 327), (342, 331, 330), (342, 197, 331), (195, 194, 332), (195, 332, 333), (196, 333, 334), (196, 195, 333), (331, 334, 330), (331, 196, 334), (332, 193, 341), (332, 194, 193), (336, 335, 339), (336, 339, 338), (336, 338, 340), (337, 340, 341), (337, 336, 340), (193, 337, 341), (339, 192, 113), (339, 335, 192), (346, 181, 345), (346, 347, 181), (156, 343, 351), (156, 185, 343), (344, 191, 360), (268, 344, 360), (268, 346, 345), (268, 351, 346), (268, 156, 351), (268, 360, 156), (348, 347, 346), (348, 357, 347), (351, 184, 352), (351, 343, 184), (354, 353, 355), (354, 355, 350), (183, 350, 150), (183, 354, 350), (184, 150, 352), (184, 183, 150), (355, 356, 142), (355, 353, 356), (182, 357, 348), (182, 348, 149), (358, 149, 349), (358, 182, 149), (356, 349, 142), (356, 358, 349), (359, 268, 345), (359, 345, 231), (360, 361, 163), (360, 191, 361), (190, 364, 160), (190, 160, 363), (362, 363, 369), (362, 190, 363), (361, 369, 163), (361, 362, 369), (160, 189, 365), (160, 364, 189), (187, 186, 366), (187, 366, 367), (188, 367, 368), (188, 187, 367), (189, 368, 365), (189, 188, 368), (366, 185, 156), (366, 186, 185), (373, 180, 370), (373, 371, 180), (55, 370, 179), (55, 373, 370), (378, 179, 372), (378, 55, 179), (52, 372, 374), (52, 378, 372), (375, 374, 176), (375, 52, 374), (379, 176, 177), (379, 375, 176), (380, 177, 178), (380, 379, 177), (376, 178, 175), (376, 380, 178), (377, 175, 230), (377, 376, 175), (384, 381, 173), (384, 229, 381), (385, 173, 174), (385, 384, 173), (391, 174, 382), (391, 385, 174), (41, 382, 383), (41, 391, 382), (389, 383, 386), (389, 41, 383), (392, 386, 172), (392, 389, 386), (390, 172, 387), (390, 392, 172), (393, 387, 388), (393, 390, 387), (228, 388, 171), (228, 393, 388), (397, 394, 395), (397, 405, 394), (398, 395, 169), (398, 397, 395), (407, 169, 170), (407, 398, 169), (396, 170, 399), (396, 407, 170), (402, 399, 400), (402, 396, 399), (403, 400, 401), (403, 402, 400), (404, 401, 168), (404, 403, 401), (408, 168, 167), (408, 404, 168), (406, 167, 227), (406, 408, 167), (408, 405, 406), (404, 403, 402), (404, 402, 408), (417, 226, 410), (417, 409, 226), (418, 410, 411), (418, 417, 410), (419, 411, 412), (419, 418, 411), (17, 412, 413), (17, 419, 412), (420, 413, 414), (420, 17, 413), (421, 414, 415), (421, 420, 414), (21, 415, 166), (21, 421, 415), (22, 166, 416), (22, 21, 166), (225, 416, 165), (225, 22, 416), (419, 418, 417), (21, 421, 420), (21, 420, 22)])
me_shape_9_indexedfaceset.polygons.foreach_set('use_smooth', [True] * 958)
me_shape_9_indexedfaceset.polygons.foreach_set('material_index', [0, 0, 0, 0, 0, 0, 0, 0, 0, 0, 0, 0, 0, 0, 0, 0, 0, 0, 0, 0, 0, 0, 0, 0, 0, 0, 0, 0, 0, 0, 0, 0, 0, 0, 0, 0, 0, 0, 0, 0, 0, 0, 0, 0, 0, 0, 0, 0, 0, 0, 0, 0, 0, 0, 0, 0, 0, 0, 0, 0, 0, 0, 0, 0, 0, 0, 0, 0, 0, 0, 0, 0, 0, 0, 0, 0, 0, 0, 0, 0, 0, 0, 0, 0, 0, 0, 0, 0, 0, 0, 0, 0, 0, 0, 0, 0, 0, 0, 0, 0, 0, 0, 0, 0, 0, 0, 0, 0, 0, 0, 0, 0, 0, 0, 0, 0, 0, 0, 0, 0, 0, 0, 0, 0, 0, 0, 0, 0, 0, 0, 0, 0, 0, 0, 0, 0, 0, 0, 0, 0, 0, 0, 0, 0, 0, 0, 0, 0, 0, 0, 0, 0, 0, 0, 0, 0, 0, 0, 0, 0, 0, 0, 0, 0, 0, 0, 0, 0, 0, 0, 0, 0, 0, 0, 0, 0, 0, 0, 0, 0, 0, 0, 0, 0, 0, 0, 0, 0, 0, 0, 0, 0, 0, 0, 0, 0, 0, 0, 0, 0, 0, 0, 0, 0, 0, 0, 0, 0, 0, 0, 0, 0, 0, 0, 0, 0, 0, 0, 0, 0, 0, 0, 0, 0, 0, 0, 0, 0, 0, 0, 0, 0, 0, 0, 0, 0, 0, 0, 0, 0, 0, 0, 0, 0, 0, 0, 0, 0, 0, 0, 0, 0, 0, 0, 0, 0, 0, 0, 0, 0, 0, 0, 0, 0, 0, 0, 0, 0, 0, 0, 0, 0, 0, 0, 0, 0, 0, 0, 0, 0, 0, 0, 0, 0, 0, 0, 0, 0, 0, 0, 0, 0, 0, 0, 0, 0, 0, 0, 0, 0, 0, 0, 0, 0, 0, 0, 0, 0, 0, 0, 0, 0, 0, 0, 0, 0, 0, 0, 0, 0, 0, 0, 0, 0, 0, 0, 0, 0, 0, 0, 0, 0, 0, 0, 0, 0, 0, 0, 0, 0, 0, 0, 0, 0, 0, 0, 0, 0, 0, 0, 0, 0, 0, 0, 0, 0, 0, 0, 0, 0, 0, 0, 0, 0, 0, 0, 0, 0, 0, 0, 0, 0, 0, 0, 0, 0, 0, 0, 0, 0, 0, 0, 0, 0, 0, 0, 0, 0, 0, 0, 0, 0, 0, 0, 0, 0, 0, 0, 0, 0, 0, 0, 0, 0, 0, 0, 0, 0, 0, 0, 0, 0, 0, 0, 0, 0, 0, 0, 0, 0, 0, 0, 0, 0, 0, 0, 0, 0, 0, 0, 0, 0, 0, 0, 0, 0, 0, 0, 0, 0, 0, 0, 0, 0, 0, 0, 0, 0, 0, 0, 0, 0, 0, 0, 0, 0, 0, 0, 0, 0, 0, 0, 0, 0, 0, 0, 0, 0, 0, 0, 0, 0, 0, 0, 0, 0, 0, 0, 0, 0, 0, 0, 0, 0, 0, 0, 0, 0, 0, 0, 1, 1, 1, 1, 1, 1, 1, 1, 1, 1, 1, 1, 1, 1, 1, 1, 1, 1, 1, 1, 1, 1, 1, 1, 1, 1, 1, 1, 1, 1, 1, 1, 1, 1, 1, 1, 1, 1, 1, 1, 1, 1, 1, 1, 1, 1, 1, 1, 1, 1, 1, 1, 1, 1, 1, 1, 1, 1, 1, 1, 1, 1, 1, 1, 1, 1, 1, 1, 1, 1, 1, 1, 1, 1, 1, 1, 1, 1, 1, 1, 1, 1, 1, 1, 1, 1, 1, 1, 1, 1, 1, 1, 1, 1, 1, 1, 1, 1, 1, 1, 1, 1, 1, 1, 1, 1, 1, 1, 1, 1, 1, 1, 1, 1, 1, 1, 1, 1, 1, 1, 1, 1, 1, 1, 1, 1, 1, 1, 1, 1, 1, 1, 1, 1, 1, 1, 1, 1, 1, 1, 1, 1, 1, 1, 1, 1, 1, 1, 1, 1, 1, 1, 1, 1, 1, 1, 1, 1, 1, 1, 1, 1, 1, 1, 1, 1, 1, 1, 1, 1, 1, 1, 1, 1, 1, 1, 1, 1, 1, 1, 1, 1, 1, 1, 1, 1, 1, 1, 1, 1, 1, 1, 1, 1, 1, 1, 1, 1, 1, 1, 1, 1, 1, 1, 1, 1, 1, 1, 1, 1, 1, 1, 1, 1, 1, 1, 1, 1, 1, 1, 1, 1, 1, 1, 1, 1, 1, 1, 1, 1, 1, 1, 1, 1, 1, 1, 1, 1, 1, 1, 1, 1, 1, 1, 1, 1, 1, 1, 1, 1, 1, 1, 1, 1, 1, 1, 1, 1, 1, 1, 1, 1, 1, 1, 1, 1, 1, 1, 1, 1, 1, 1, 1, 1, 1, 1, 1, 1, 1, 1, 1, 1, 1, 1, 1, 1, 1, 1, 1, 1, 1, 1, 1, 1, 1, 1, 1, 1, 1, 1, 1, 1, 1, 1, 1, 1, 1, 1, 1, 1, 1, 1, 1, 1, 1, 1, 1, 1, 1, 1, 1, 1, 1, 1, 1, 1, 1, 1, 1, 1, 1, 1, 1, 1, 1, 1, 1, 1, 1, 1, 1, 1, 1, 1, 1, 1, 1, 1, 1, 1, 1, 1, 1, 1, 1, 1, 1, 1, 1, 1, 1, 1, 1, 1, 1, 1, 1, 1, 1, 1, 1, 1, 1, 1, 1, 1, 1, 1, 1, 1, 1, 1, 1, 1, 1, 1, 1, 1, 1, 1, 1, 1, 1, 1, 1, 1, 1, 1, 1, 1, 1, 1, 1, 1, 1, 1, 1, 1, 1, 1, 1, 1, 1, 1, 1, 1, 1, 1, 1, 1, 1, 1, 1, 1, 1, 1, 1, 1, 1, 1, 1, 1, 1, 1, 1, 1, 1, 1, 1, 1, 1, 1, 1, 1, 1, 1, 1, 1, 1, 1, 1, 1, 1, 1, 1, 1, 1, 1, 1, 1, 1, 1, 1, 1, 1, 1, 1, 1])
_uv = me_shape_9_indexedfaceset.uv_layers.new(name='UVMap')
_uv.uv.foreach_set('vector', [0.1962, 0.6559, 0.1958, 0.6557, 0.196, 0.6558, 0.1963, 0.6562, 0.1958, 0.6557, 0.1962, 0.6559, 0.1958, 0.7557, -0.003749, 0.7557, -0.003749, 0.6557, 0.1958, 0.7557, -0.003749, 0.6557, 0.1958, 0.6557, 0.1963, 0.7552, 0.1958, 0.7557, 0.1958, 0.6557, 0.1963, 0.7552, 0.1958, 0.6557, 0.1963, 0.6562, 0.196, 0.7556, 0.1963, 0.7552, 0.1962, 0.7554, 0.196, 0.7556, 0.1958, 0.7557, 0.1963, 0.7552, 0.1963, 0.8562, 0.1958, 0.8557, 0.196, 0.8558, 0.1963, 0.8562, 0.196, 0.8558, 0.1962, 0.8559, 0.1463, 0.9557, -0.003749, 0.9557, -0.003749, 0.8557, 0.1463, 0.9557, -0.003749, 0.8557, 0.1958, 0.8557, 0.1963, 0.9057, 0.1958, 0.8557, 0.1963, 0.8562, 0.1963, 0.9057, 0.1463, 0.9557, 0.1958, 0.8557, 0.9057, 0.4658, 0.9557, 0.5293, 0.9557, 0.4658, 0.9057, 0.4658, 0.9057, 0.5293, 0.9557, 0.5293, 0.9057, 0.5293, 0.8562, 0.4658, 0.8562, 0.5293, 0.9057, 0.5293, 0.9057, 0.4658, 0.8562, 0.4658, 0.196, 0.5293, 0.1958, 0.4658, 0.1958, 0.5293, 0.196, 0.5293, 0.196, 0.4658, 0.1958, 0.4658, 0.8559, 0.5293, 0.8559, 0.4658, 0.8558, 0.4658, 0.8559, 0.5293, 0.8558, 0.4658, 0.8558, 0.5293, 0.8562, 0.5293, 0.8562, 0.4658, 0.8559, 0.4658, 0.8562, 0.5293, 0.8559, 0.4658, 0.8559, 0.5293, 0.1958, 0.5293, 0.1958, 0.4658, -0.003749, 0.4658, 0.1958, 0.5293, -0.003749, 0.4658, -0.003749, 0.5293, 0.9557, 0.5293, 0.8557, 0.4658, 0.9557, 0.4658, 0.9557, 0.5293, 0.8557, 0.5293, 0.8557, 0.4658, -0.003749, 0.5293, -0.003749, 0.4658, 0.1463, 0.4658, -0.003749, 0.5293, 0.1463, 0.4658, 0.1463, 0.5293, 0.1963, 0.8562, 0.196, 0.8558, 0.1958, 0.8557, 0.1963, 0.8562, 0.1962, 0.8559, 0.196, 0.8558, 0.1463, 0.9557, -0.003749, 0.8557, -0.003749, 0.9557, 0.1463, 0.9557, 0.1958, 0.8557, -0.003749, 0.8557, 0.1963, 0.9057, 0.1963, 0.8562, 0.1958, 0.8557, 0.1963, 0.9057, 0.1958, 0.8557, 0.1463, 0.9557, 0.7557, 0.5293, 0.6557, 0.4658, 0.7557, 0.4658, 0.7557, 0.5293, 0.6557, 0.5293, 0.6557, 0.4658, -0.003749, 0.5293, 0.1958, 0.4658, 0.1958, 0.5293, -0.003749, 0.5293, -0.003749, 0.4658, 0.1958, 0.4658, 0.7554, 0.5293, 0.7552, 0.4658, 0.7552, 0.5293, 0.7554, 0.5293, 0.7554, 0.4658, 0.7552, 0.4658, 0.196, 0.5293, 0.196, 0.4658, 0.1962, 0.4658, 0.7556, 0.5293, 0.7554, 0.4658, 0.7554, 0.5293, 0.1958, 0.5293, 0.1958, 0.4658, 0.196, 0.4658, 0.1958, 0.5293, 0.196, 0.4658, 0.196, 0.5293, 0.7552, 0.5293, 0.6562, 0.4658, 0.6562, 0.5293, 0.7552, 0.5293, 0.7552, 0.4658, 0.6562, 0.4658, 0.196, 0.5293, 0.1958, 0.4658, 0.1958, 0.5293, 0.196, 0.5293, 0.196, 0.4658, 0.1958, 0.4658, 0.1962, 0.5293, 0.1962, 0.4658, 0.196, 0.4658, 0.6559, 0.5293, 0.6558, 0.4658, 0.6558, 0.5293, 0.6562, 0.5293, 0.6562, 0.4658, 0.6559, 0.4658, 0.6562, 0.5293, 0.6559, 0.4658, 0.6559, 0.5293, 0.1958, 0.5293, 0.1958, 0.4658, -0.003749, 0.4658, 0.1958, 0.5293, -0.003749, 0.4658, -0.003749, 0.5293, 0.1963, 0.6562, 0.1962, 0.6559, 0.1958, 0.6557, 0.1958, 0.7557, 0.1958, 0.6557, -0.003749, 0.6557, 0.1958, 0.7557, -0.003749, 0.6557, -0.003749, 0.7557, 0.1963, 0.7552, 0.1958, 0.6557, 0.1958, 0.7557, 0.1963, 0.7552, 0.1963, 0.6562, 0.1958, 0.6557, 0.1962, 0.7554, 0.1958, 0.7557, 0.196, 0.7556, 0.1962, 0.7554, 0.1963, 0.7552, 0.1958, 0.7557, 0.1962, 0.4559, 0.1958, 0.4557, 0.196, 0.4558, 0.1963, 0.4562, 0.1958, 0.4557, 0.1962, 0.4559, 0.1958, 0.5557, -0.003749, 0.5557, -0.003749, 0.4557, 0.1958, 0.5557, -0.003749, 0.4557, 0.1958, 0.4557, 0.1963, 0.5552, 0.1958, 0.5557, 0.1958, 0.4557, 0.1963, 0.5552, 0.1958, 0.4557, 0.1963, 0.4562, 0.196, 0.5556, 0.1963, 0.5552, 0.1962, 0.5554, 0.196, 0.5556, 0.1958, 0.5557, 0.1963, 0.5552, 0.5557, 0.5293, 0.4557, 0.4658, 0.5557, 0.4658, 0.5557, 0.5293, 0.4557, 0.5293, 0.4557, 0.4658, -0.003749, 0.5293, 0.1958, 0.4658, 0.1958, 0.5293, -0.003749, 0.5293, -0.003749, 0.4658, 0.1958, 0.4658, 0.5554, 0.5293, 0.5552, 0.4658, 0.5552, 0.5293, 0.5554, 0.5293, 0.5554, 0.4658, 0.5552, 0.4658, 0.196, 0.5293, 0.196, 0.4658, 0.1962, 0.4658, 0.196, 0.5293, 0.1962, 0.4658, 0.1962, 0.5293, 0.1958, 0.5293, 0.1958, 0.4658, 0.196, 0.4658, 0.1958, 0.5293, 0.196, 0.4658, 0.196, 0.5293, 0.5552, 0.5293, 0.4562, 0.4658, 0.4562, 0.5293, 0.5552, 0.5293, 0.5552, 0.4658, 0.4562, 0.4658, 0.196, 0.5293, 0.1958, 0.4658, 0.1958, 0.5293, 0.196, 0.5293, 0.196, 0.4658, 0.1958, 0.4658, 0.1962, 0.5293, 0.1962, 0.4658, 0.196, 0.4658, 0.1962, 0.5293, 0.196, 0.4658, 0.196, 0.5293, 0.4562, 0.5293, 0.4562, 0.4658, 0.4559, 0.4658, 0.4562, 0.5293, 0.4559, 0.4658, 0.4559, 0.5293, 0.1958, 0.5293, 0.1958, 0.4658, -0.003749, 0.4658, 0.1958, 0.5293, -0.003749, 0.4658, -0.003749, 0.5293, 0.1962, 0.4559, 0.196, 0.4558, 0.1958, 0.4557, 0.1963, 0.4562, 0.1962, 0.4559, 0.1958, 0.4557, 0.1958, 0.5557, 0.1958, 0.4557, -0.003749, 0.4557, 0.1963, 0.5552, 0.1958, 0.4557, 0.1958, 0.5557, 0.1963, 0.5552, 0.1963, 0.4562, 0.1958, 0.4557, 0.1962, 0.5554, 0.1958, 0.5557, 0.196, 0.5556, 0.1962, 0.5554, 0.1963, 0.5552, 0.1958, 0.5557, 0.1963, 0.2562, 0.1958, 0.2557, 0.196, 0.2558, 0.1963, 0.2562, 0.196, 0.2558, 0.1962, 0.2559, 0.1958, 0.3557, -0.003749, 0.3557, -0.003749, 0.2557, 0.1958, 0.3557, -0.003749, 0.2557, 0.1958, 0.2557, 0.1963, 0.3552, 0.1958, 0.2557, 0.1963, 0.2562, 0.1963, 0.3552, 0.1958, 0.3557, 0.1958, 0.2557, 0.196, 0.3556, 0.1963, 0.3552, 0.1962, 0.3554, 0.196, 0.3556, 0.1958, 0.3557, 0.1963, 0.3552, 0.3557, 0.5293, 0.2557, 0.4658, 0.3557, 0.4658, 0.3557, 0.5293, 0.2557, 0.5293, 0.2557, 0.4658, -0.003749, 0.5293, 0.1958, 0.4658, 0.1958, 0.5293, -0.003749, 0.5293, -0.003749, 0.4658, 0.1958, 0.4658, 0.3554, 0.5293, 0.3552, 0.4658, 0.3552, 0.5293, 0.3554, 0.5293, 0.3554, 0.4658, 0.3552, 0.4658, 0.196, 0.5293, 0.196, 0.4658, 0.1962, 0.4658, 0.3556, 0.5293, 0.3554, 0.4658, 0.3554, 0.5293, 0.1958, 0.5293, 0.1958, 0.4658, 0.196, 0.4658, 0.1958, 0.5293, 0.196, 0.4658, 0.196, 0.5293, 0.3552, 0.5293, 0.2562, 0.4658, 0.2562, 0.5293, 0.3552, 0.5293, 0.3552, 0.4658, 0.2562, 0.4658, 0.196, 0.5293, 0.1958, 0.4658, 0.1958, 0.5293, 0.196, 0.5293, 0.196, 0.4658, 0.1958, 0.4658, 0.1962, 0.5293, 0.1962, 0.4658, 0.196, 0.4658, 0.2559, 0.5293, 0.2558, 0.4658, 0.2558, 0.5293, 0.2562, 0.5293, 0.2562, 0.4658, 0.2559, 0.4658, 0.2562, 0.5293, 0.2559, 0.4658, 0.2559, 0.5293, 0.1958, 0.5293, 0.1958, 0.4658, -0.003749, 0.4658, 0.1958, 0.5293, -0.003749, 0.4658, -0.003749, 0.5293, 0.1963, 0.2562, 0.196, 0.2558, 0.1958, 0.2557, 0.1963, 0.2562, 0.1962, 0.2559, 0.196, 0.2558, 0.1958, 0.3557, 0.1958, 0.2557, -0.003749, 0.2557, 0.1958, 0.3557, -0.003749, 0.2557, -0.003749, 0.3557, 0.1963, 0.3552, 0.1963, 0.2562, 0.1958, 0.2557, 0.1963, 0.3552, 0.1958, 0.2557, 0.1958, 0.3557, 0.196, 0.3556, 0.1962, 0.3554, 0.1963, 0.3552, 0.196, 0.3556, 0.1963, 0.3552, 0.1958, 0.3557, 0.1963, 0.05619, 0.1958, 0.05569, 0.196, 0.05575, 0.1963, 0.05619, 0.196, 0.05575, 0.1962, 0.05594, 0.1958, 0.1557, -0.003749, 0.1557, -0.003749, 0.05569, 0.1958, 0.1557, -0.003749, 0.05569, 0.1958, 0.05569, 0.1963, 0.1552, 0.1958, 0.05569, 0.1963, 0.05619, 0.1963, 0.1552, 0.1958, 0.1557, 0.1958, 0.05569, 0.196, 0.1556, 0.1963, 0.1552, 0.1962, 0.1554, 0.196, 0.1556, 0.1958, 0.1557, 0.1963, 0.1552, 0.1557, 0.5293, 0.05569, 0.4658, 0.1557, 0.4658, 0.1557, 0.5293, 0.05569, 0.5293, 0.05569, 0.4658, -0.003749, 0.5293, 0.1958, 0.4658, 0.1958, 0.5293, -0.003749, 0.5293, -0.003749, 0.4658, 0.1958, 0.4658, 0.1554, 0.5293, 0.1552, 0.4658, 0.1552, 0.5293, 0.1554, 0.5293, 0.1554, 0.4658, 0.1552, 0.4658, 0.1556, 0.5293, 0.1556, 0.4658, 0.1554, 0.4658, 0.1556, 0.5293, 0.1554, 0.4658, 0.1554, 0.5293, 0.1958, 0.5293, 0.1958, 0.4658, 0.196, 0.4658, 0.1958, 0.5293, 0.196, 0.4658, 0.196, 0.5293, 0.1552, 0.5293, 0.05619, 0.4658, 0.05619, 0.5293, 0.1552, 0.5293, 0.1552, 0.4658, 0.05619, 0.4658, 0.196, 0.5293, 0.1958, 0.4658, 0.1958, 0.5293, 0.196, 0.5293, 0.196, 0.4658, 0.1958, 0.4658, 0.1962, 0.5293, 0.1962, 0.4658, 0.196, 0.4658, 0.1962, 0.5293, 0.196, 0.4658, 0.196, 0.5293, 0.05619, 0.5293, 0.05619, 0.4658, 0.05594, 0.4658, 0.05619, 0.5293, 0.05594, 0.4658, 0.05594, 0.5293, 0.1958, 0.5293, 0.1958, 0.4658, -0.003749, 0.4658, 0.1958, 0.5293, -0.003749, 0.4658, -0.003749, 0.5293, 0.1963, 0.05619, 0.196, 0.05575, 0.1958, 0.05569, 0.1963, 0.05619, 0.1962, 0.05594, 0.196, 0.05575, 0.1958, 0.1557, 0.1958, 0.05569, -0.003749, 0.05569, 0.1958, 0.1557, -0.003749, 0.05569, -0.003749, 0.1557, 0.1963, 0.1552, 0.1963, 0.05619, 0.1958, 0.05569, 0.1963, 0.1552, 0.1958, 0.05569, 0.1958, 0.1557, 0.196, 0.1556, 0.1962, 0.1554, 0.1963, 0.1552, 0.196, 0.1556, 0.1963, 0.1552, 0.1958, 0.1557, 0.7963, 0.8562, 0.7965, 0.8558, 0.7968, 0.8557, 0.7963, 0.8562, 0.7963, 0.8559, 0.7965, 0.8558, 0.7968, 0.9557, 0.7968, 0.8557, 0.9963, 0.8557, 0.7968, 0.9557, 0.9963, 0.8557, 0.9963, 0.9557, 0.7963, 0.9552, 0.7963, 0.8562, 0.7968, 0.8557, 0.7963, 0.9552, 0.7968, 0.8557, 0.7968, 0.9557, 0.7965, 0.9556, 0.7963, 0.9554, 0.7963, 0.9552, 0.7965, 0.9556, 0.7963, 0.9552, 0.7968, 0.9557, 0.8557, 0.5293, 0.9557, 0.4658, 0.8557, 0.4658, 0.8557, 0.5293, 0.9557, 0.5293, 0.9557, 0.4658, 0.7968, 0.5293, 0.9963, 0.5293, 0.9963, 0.4658, 0.7968, 0.5293, 0.9963, 0.4658, 0.7968, 0.4658, 0.7965, 0.4658, 0.7968, 0.5293, 0.7968, 0.4658, 0.7965, 0.4658, 0.7965, 0.5293, 0.7968, 0.5293, 0.8559, 0.4658, 0.8559, 0.5293, 0.8558, 0.5293, 0.8559, 0.4658, 0.8558, 0.5293, 0.8558, 0.4658, 0.8562, 0.4658, 0.8562, 0.5293, 0.8559, 0.5293, 0.8562, 0.4658, 0.8559, 0.5293, 0.8559, 0.4658, 0.9552, 0.5293, 0.8562, 0.4658, 0.9552, 0.4658, 0.9552, 0.5293, 0.8562, 0.5293, 0.8562, 0.4658, 0.9554, 0.4658, 0.9552, 0.5293, 0.9552, 0.4658, 0.9554, 0.4658, 0.9554, 0.5293, 0.9552, 0.5293, 0.7965, 0.4658, 0.7965, 0.5293, 0.7963, 0.5293, 0.7965, 0.4658, 0.7963, 0.5293, 0.7963, 0.4658, 0.7968, 0.4658, 0.7968, 0.5293, 0.7965, 0.5293, 0.7968, 0.4658, 0.7965, 0.5293, 0.7965, 0.4658, 0.9963, 0.5293, 0.7968, 0.5293, 0.7968, 0.4658, 0.9963, 0.5293, 0.7968, 0.4658, 0.9963, 0.4658, 0.7963, 0.8562, 0.7968, 0.8557, 0.7965, 0.8558, 0.7963, 0.8562, 0.7965, 0.8558, 0.7963, 0.8559, 0.7968, 0.9557, 0.9963, 0.9557, 0.9963, 0.8557, 0.7968, 0.9557, 0.9963, 0.8557, 0.7968, 0.8557, 0.7963, 0.9552, 0.7968, 0.8557, 0.7963, 0.8562, 0.7963, 0.9552, 0.7968, 0.9557, 0.7968, 0.8557, 0.7965, 0.9556, 0.7963, 0.9552, 0.7963, 0.9554, 0.7965, 0.9556, 0.7968, 0.9557, 0.7963, 0.9552, 0.7963, 0.6562, 0.7965, 0.6558, 0.7968, 0.6557, 0.7963, 0.6562, 0.7963, 0.6559, 0.7965, 0.6558, 0.7968, 0.7557, 0.7968, 0.6557, 0.9963, 0.6557, 0.7968, 0.7557, 0.9963, 0.6557, 0.9963, 0.7557, 0.7963, 0.7552, 0.7963, 0.6562, 0.7968, 0.6557, 0.7963, 0.7552, 0.7968, 0.6557, 0.7968, 0.7557, 0.7963, 0.7554, 0.7968, 0.7557, 0.7965, 0.7556, 0.7963, 0.7554, 0.7963, 0.7552, 0.7968, 0.7557, 0.6557, 0.5293, 0.7557, 0.4658, 0.6557, 0.4658, 0.6557, 0.5293, 0.7557, 0.5293, 0.7557, 0.4658, 0.7968, 0.5293, 0.9963, 0.5293, 0.9963, 0.4658, 0.7968, 0.5293, 0.9963, 0.4658, 0.7968, 0.4658, 0.7965, 0.4658, 0.7968, 0.5293, 0.7968, 0.4658, 0.7965, 0.4658, 0.7965, 0.5293, 0.7968, 0.5293, 0.7963, 0.4658, 0.7963, 0.5293, 0.7965, 0.5293, 0.7963, 0.4658, 0.7965, 0.5293, 0.7965, 0.4658, 0.6562, 0.4658, 0.6562, 0.5293, 0.6559, 0.5293, 0.6562, 0.4658, 0.6559, 0.5293, 0.6559, 0.4658, 0.7552, 0.5293, 0.6562, 0.4658, 0.7552, 0.4658, 0.7552, 0.5293, 0.6562, 0.5293, 0.6562, 0.4658, 0.7554, 0.4658, 0.7552, 0.5293, 0.7552, 0.4658, 0.7554, 0.4658, 0.7554, 0.5293, 0.7552, 0.5293, 0.7965, 0.4658, 0.7965, 0.5293, 0.7963, 0.5293, 0.7965, 0.4658, 0.7963, 0.5293, 0.7963, 0.4658, 0.7968, 0.4658, 0.7968, 0.5293, 0.7965, 0.5293, 0.7968, 0.4658, 0.7965, 0.5293, 0.7965, 0.4658, 0.9963, 0.5293, 0.7968, 0.5293, 0.7968, 0.4658, 0.9963, 0.5293, 0.7968, 0.4658, 0.9963, 0.4658, 0.7963, 0.6562, 0.7968, 0.6557, 0.7965, 0.6558, 0.7963, 0.6562, 0.7965, 0.6558, 0.7963, 0.6559, 0.7968, 0.7557, 0.9963, 0.7557, 0.9963, 0.6557, 0.7968, 0.7557, 0.9963, 0.6557, 0.7968, 0.6557, 0.7963, 0.7552, 0.7968, 0.6557, 0.7963, 0.6562, 0.7963, 0.7552, 0.7968, 0.7557, 0.7968, 0.6557, 0.7965, 0.7556, 0.7963, 0.7552, 0.7963, 0.7554, 0.7965, 0.7556, 0.7968, 0.7557, 0.7963, 0.7552, 0.7963, 0.4562, 0.7965, 0.4558, 0.7968, 0.4557, 0.7963, 0.4562, 0.7963, 0.4559, 0.7965, 0.4558, 0.7968, 0.5557, 0.7968, 0.4557, 0.9963, 0.4557, 0.7968, 0.5557, 0.9963, 0.4557, 0.9963, 0.5557, 0.7963, 0.5552, 0.7963, 0.4562, 0.7968, 0.4557, 0.7963, 0.5552, 0.7968, 0.4557, 0.7968, 0.5557, 0.7963, 0.5554, 0.7968, 0.5557, 0.7965, 0.5556, 0.7963, 0.5554, 0.7963, 0.5552, 0.7968, 0.5557, 0.4557, 0.5293, 0.5557, 0.4658, 0.4557, 0.4658, 0.4557, 0.5293, 0.5557, 0.5293, 0.5557, 0.4658, 0.7968, 0.5293, 0.9963, 0.5293, 0.9963, 0.4658, 0.7968, 0.5293, 0.9963, 0.4658, 0.7968, 0.4658, 0.7965, 0.4658, 0.7968, 0.5293, 0.7968, 0.4658, 0.7965, 0.4658, 0.7965, 0.5293, 0.7968, 0.5293, 0.7963, 0.4658, 0.7963, 0.5293, 0.7965, 0.5293, 0.7963, 0.4658, 0.7965, 0.5293, 0.7965, 0.4658, 0.4562, 0.4658, 0.4562, 0.5293, 0.4559, 0.5293, 0.4562, 0.4658, 0.4559, 0.5293, 0.4559, 0.4658, 0.5552, 0.5293, 0.4562, 0.4658, 0.5552, 0.4658, 0.5552, 0.5293, 0.4562, 0.5293, 0.4562, 0.4658, 0.5554, 0.4658, 0.5552, 0.5293, 0.5552, 0.4658, 0.5554, 0.4658, 0.5554, 0.5293, 0.5552, 0.5293, 0.7965, 0.4658, 0.7965, 0.5293, 0.7963, 0.5293, 0.7965, 0.4658, 0.7963, 0.5293, 0.7963, 0.4658, 0.7968, 0.4658, 0.7968, 0.5293, 0.7965, 0.5293, 0.7968, 0.4658, 0.7965, 0.5293, 0.7965, 0.4658, 0.9963, 0.5293, 0.7968, 0.5293, 0.7968, 0.4658, 0.9963, 0.5293, 0.7968, 0.4658, 0.9963, 0.4658, 0.7963, 0.4562, 0.7968, 0.4557, 0.7965, 0.4558, 0.7963, 0.4562, 0.7965, 0.4558, 0.7963, 0.4559, 0.7968, 0.5557, 0.9963, 0.5557, 0.9963, 0.4557, 0.7963, 0.5552, 0.7968, 0.4557, 0.7963, 0.4562, 0.7965, 0.5556, 0.7963, 0.5552, 0.7963, 0.5554, 0.7965, 0.5556, 0.7968, 0.5557, 0.7963, 0.5552, 0.7963, 0.2562, 0.7965, 0.2558, 0.7968, 0.2557, 0.7963, 0.2562, 0.7963, 0.2559, 0.7965, 0.2558, 0.7968, 0.3557, 0.7968, 0.2557, 0.9963, 0.2557, 0.7968, 0.3557, 0.9963, 0.2557, 0.9963, 0.3557, 0.7963, 0.3552, 0.7963, 0.2562, 0.7968, 0.2557, 0.7963, 0.3552, 0.7968, 0.2557, 0.7968, 0.3557, 0.7965, 0.3556, 0.7963, 0.3554, 0.7963, 0.3552, 0.7965, 0.3556, 0.7963, 0.3552, 0.7968, 0.3557, 0.2557, 0.5293, 0.3557, 0.4658, 0.2557, 0.4658, 0.2557, 0.5293, 0.3557, 0.5293, 0.3557, 0.4658, 0.7968, 0.5293, 0.9963, 0.5293, 0.9963, 0.4658, 0.7968, 0.5293, 0.9963, 0.4658, 0.7968, 0.4658, 0.7965, 0.4658, 0.7968, 0.5293, 0.7968, 0.4658, 0.7965, 0.4658, 0.7965, 0.5293, 0.7968, 0.5293, 0.7963, 0.4658, 0.7963, 0.5293, 0.7965, 0.5293, 0.7963, 0.4658, 0.7965, 0.5293, 0.7965, 0.4658, 0.2562, 0.4658, 0.2562, 0.5293, 0.2559, 0.5293, 0.2562, 0.4658, 0.2559, 0.5293, 0.2559, 0.4658, 0.3552, 0.5293, 0.2562, 0.4658, 0.3552, 0.4658, 0.3552, 0.5293, 0.2562, 0.5293, 0.2562, 0.4658, 0.3554, 0.4658, 0.3552, 0.5293, 0.3552, 0.4658, 0.3554, 0.4658, 0.3554, 0.5293, 0.3552, 0.5293, 0.7965, 0.4658, 0.7965, 0.5293, 0.7963, 0.5293, 0.7965, 0.4658, 0.7963, 0.5293, 0.7963, 0.4658, 0.7968, 0.4658, 0.7968, 0.5293, 0.7965, 0.5293, 0.7968, 0.4658, 0.7965, 0.5293, 0.7965, 0.4658, 0.9963, 0.5293, 0.7968, 0.5293, 0.7968, 0.4658, 0.9963, 0.5293, 0.7968, 0.4658, 0.9963, 0.4658, 0.7963, 0.2562, 0.7968, 0.2557, 0.7965, 0.2558, 0.7963, 0.2562, 0.7965, 0.2558, 0.7963, 0.2559, 0.7968, 0.3557, 0.9963, 0.3557, 0.9963, 0.2557, 0.7968, 0.3557, 0.9963, 0.2557, 0.7968, 0.2557, 0.7963, 0.3552, 0.7968, 0.2557, 0.7963, 0.2562, 0.7963, 0.3552, 0.7968, 0.3557, 0.7968, 0.2557, 0.7965, 0.3556, 0.7963, 0.3552, 0.7963, 0.3554, 0.7965, 0.3556, 0.7968, 0.3557, 0.7963, 0.3552, 0.7963, 0.05619, 0.7965, 0.05575, 0.7968, 0.05569, 0.7963, 0.05619, 0.7963, 0.05594, 0.7965, 0.05575, 0.7968, 0.1557, 0.7968, 0.05569, 0.9963, 0.05569, 0.7968, 0.1557, 0.9963, 0.05569, 0.9963, 0.1557, 0.7963, 0.1552, 0.7963, 0.05619, 0.7968, 0.05569, 0.7963, 0.1552, 0.7968, 0.05569, 0.7968, 0.1557, 0.7965, 0.1556, 0.7963, 0.1554, 0.7963, 0.1552, 0.7965, 0.1556, 0.7963, 0.1552, 0.7968, 0.1557, 0.05569, 0.5293, 0.1557, 0.4658, 0.05569, 0.4658, 0.05569, 0.5293, 0.1557, 0.5293, 0.1557, 0.4658, 0.7968, 0.5293, 0.9963, 0.5293, 0.9963, 0.4658, 0.7968, 0.5293, 0.9963, 0.4658, 0.7968, 0.4658, 0.7965, 0.4658, 0.7968, 0.5293, 0.7968, 0.4658, 0.7965, 0.4658, 0.7965, 0.5293, 0.7968, 0.5293, 0.7963, 0.4658, 0.7963, 0.5293, 0.7965, 0.5293, 0.7963, 0.4658, 0.7965, 0.5293, 0.7965, 0.4658, 0.05619, 0.4658, 0.05619, 0.5293, 0.05594, 0.5293, 0.05619, 0.4658, 0.05594, 0.5293, 0.05594, 0.4658, 0.1552, 0.5293, 0.05619, 0.4658, 0.1552, 0.4658, 0.1552, 0.5293, 0.05619, 0.5293, 0.05619, 0.4658, 0.1554, 0.4658, 0.1552, 0.5293, 0.1552, 0.4658, 0.1554, 0.4658, 0.1554, 0.5293, 0.1552, 0.5293, 0.1556, 0.4658, 0.1556, 0.5293, 0.1554, 0.5293, 0.1556, 0.4658, 0.1554, 0.5293, 0.1554, 0.4658, 0.7968, 0.4658, 0.7968, 0.5293, 0.7965, 0.5293, 0.7968, 0.4658, 0.7965, 0.5293, 0.7965, 0.4658, 0.9963, 0.5293, 0.7968, 0.5293, 0.7968, 0.4658, 0.9963, 0.5293, 0.7968, 0.4658, 0.9963, 0.4658, 0.7963, 0.05619, 0.7968, 0.05569, 0.7965, 0.05575, 0.7963, 0.05619, 0.7965, 0.05575, 0.7963, 0.05594, 0.7968, 0.1557, 0.9963, 0.1557, 0.9963, 0.05569, 0.7968, 0.1557, 0.9963, 0.05569, 0.7968, 0.05569, 0.7963, 0.1552, 0.7968, 0.05569, 0.7963, 0.05619, 0.7963, 0.1552, 0.7968, 0.1557, 0.7968, 0.05569, 0.7965, 0.1556, 0.7963, 0.1552, 0.7963, 0.1554, 0.7965, 0.1556, 0.7968, 0.1557, 0.7963, 0.1552, 0.3468, 0.8057, 0.3463, 0.8062, 0.3463, 0.8059, 0.3468, 0.8057, 0.3463, 0.8059, 0.3465, 0.8058, 0.4463, 0.8062, 0.3468, 0.8057, 0.4458, 0.8057, 0.4463, 0.8062, 0.4458, 0.8057, 0.446, 0.8058, 0.4463, 0.8062, 0.446, 0.8058, 0.4462, 0.8059, 0.4463, 0.8062, 0.3463, 0.8062, 0.3468, 0.8057, 0.4463, 1.006, 0.3463, 1.006, 0.3463, 0.8062, 0.4463, 1.006, 0.3463, 0.8062, 0.4463, 0.8062, 0.4463, 0.5293, 0.3463, 0.4658, 0.4463, 0.4658, 0.4463, 0.5293, 0.3463, 0.5293, 0.3463, 0.4658, 1.006, 0.5293, 0.8062, 0.4658, 0.8062, 0.5293, 1.006, 0.5293, 1.006, 0.4658, 0.8062, 0.4658, 0.446, 0.5293, 0.4458, 0.4658, 0.4458, 0.5293, 0.446, 0.5293, 0.446, 0.4658, 0.4458, 0.4658, 0.8059, 0.5293, 0.8059, 0.4658, 0.8058, 0.4658, 0.8059, 0.5293, 0.8058, 0.4658, 0.8058, 0.5293, 0.8062, 0.5293, 0.8062, 0.4658, 0.8059, 0.4658, 0.8062, 0.5293, 0.8059, 0.4658, 0.8059, 0.5293, 0.4458, 0.5293, 0.3468, 0.4658, 0.3468, 0.5293, 0.4458, 0.5293, 0.4458, 0.4658, 0.3468, 0.4658, 0.8059, 0.5293, 0.8062, 0.4658, 0.8062, 0.5293, 0.8059, 0.5293, 0.8059, 0.4658, 0.8062, 0.4658, 0.8058, 0.5293, 0.8058, 0.4658, 0.8059, 0.4658, 0.8058, 0.5293, 0.8059, 0.4658, 0.8059, 0.5293, 0.3468, 0.5293, 0.3468, 0.4658, 0.3465, 0.4658, 0.3468, 0.5293, 0.3465, 0.4658, 0.3465, 0.5293, 0.8062, 0.5293, 0.8062, 0.4658, 1.006, 0.4658, 0.8062, 0.5293, 1.006, 0.4658, 1.006, 0.5293, 0.3468, 0.8057, 0.3463, 0.8059, 0.3463, 0.8062, 0.3468, 0.8057, 0.3465, 0.8058, 0.3463, 0.8059, 0.4463, 0.8062, 0.4462, 0.8059, 0.446, 0.8058, 0.4463, 0.8062, 0.3468, 0.8057, 0.3463, 0.8062, 0.4463, 1.006, 0.3463, 0.8062, 0.3463, 1.006, 0.4463, 1.006, 0.4463, 0.8062, 0.3463, 0.8062, 0.5468, 0.8057, 0.5463, 0.8062, 0.5463, 0.8059, 0.5468, 0.8057, 0.5463, 0.8059, 0.5465, 0.8058, 0.6463, 0.8062, 0.5468, 0.8057, 0.6458, 0.8057, 0.6463, 0.8062, 0.6458, 0.8057, 0.646, 0.8058, 0.6463, 0.8062, 0.646, 0.8058, 0.6462, 0.8059, 0.6463, 0.8062, 0.5463, 0.8062, 0.5468, 0.8057, 0.6463, 1.006, 0.5463, 1.006, 0.5463, 0.8062, 0.6463, 1.006, 0.5463, 0.8062, 0.6463, 0.8062, 0.6463, 0.5293, 0.5463, 0.4658, 0.6463, 0.4658, 0.6463, 0.5293, 0.5463, 0.5293, 0.5463, 0.4658, 1.006, 0.5293, 0.8062, 0.4658, 0.8062, 0.5293, 1.006, 0.5293, 1.006, 0.4658, 0.8062, 0.4658, 0.646, 0.5293, 0.6458, 0.4658, 0.6458, 0.5293, 0.646, 0.5293, 0.646, 0.4658, 0.6458, 0.4658, 0.8059, 0.5293, 0.8059, 0.4658, 0.8058, 0.4658, 0.8059, 0.5293, 0.8058, 0.4658, 0.8058, 0.5293, 0.8062, 0.5293, 0.8062, 0.4658, 0.8059, 0.4658, 0.8062, 0.5293, 0.8059, 0.4658, 0.8059, 0.5293, 0.6458, 0.5293, 0.5468, 0.4658, 0.5468, 0.5293, 0.6458, 0.5293, 0.6458, 0.4658, 0.5468, 0.4658, 0.8059, 0.5293, 0.8062, 0.4658, 0.8062, 0.5293, 0.8059, 0.5293, 0.8059, 0.4658, 0.8062, 0.4658, 0.8058, 0.5293, 0.8058, 0.4658, 0.8059, 0.4658, 0.8058, 0.5293, 0.8059, 0.4658, 0.8059, 0.5293, 0.5468, 0.5293, 0.5468, 0.4658, 0.5465, 0.4658, 0.5468, 0.5293, 0.5465, 0.4658, 0.5465, 0.5293, 0.8062, 0.5293, 0.8062, 0.4658, 1.006, 0.4658, 0.8062, 0.5293, 1.006, 0.4658, 1.006, 0.5293, 0.5468, 0.8057, 0.5463, 0.8059, 0.5463, 0.8062, 0.5468, 0.8057, 0.5465, 0.8058, 0.5463, 0.8059, 0.6463, 0.8062, 0.6458, 0.8057, 0.5468, 0.8057, 0.6463, 0.8062, 0.646, 0.8058, 0.6458, 0.8057, 0.6463, 0.8062, 0.6462, 0.8059, 0.646, 0.8058, 0.6463, 0.8062, 0.5468, 0.8057, 0.5463, 0.8062, 0.6463, 1.006, 0.5463, 0.8062, 0.5463, 1.006, 0.6463, 1.006, 0.6463, 0.8062, 0.5463, 0.8062, 0.3468, 0.2057, 0.3463, 0.2054, 0.3463, 0.2052, 0.3468, 0.2057, 0.3465, 0.2056, 0.3463, 0.2054, 0.4463, 0.2052, 0.4458, 0.2057, 0.3468, 0.2057, 0.4463, 0.2052, 0.446, 0.2056, 0.4458, 0.2057, 0.4463, 0.2052, 0.4462, 0.2054, 0.446, 0.2056, 0.4463, 0.2052, 0.3468, 0.2057, 0.3463, 0.2052, 0.4463, 0.005688, 0.3463, 0.2052, 0.3463, 0.005688, 0.4463, 0.005688, 0.4463, 0.2052, 0.3463, 0.2052, 0.3463, 0.5293, 0.4463, 0.4658, 0.3463, 0.4658, 0.3463, 0.5293, 0.4463, 0.5293, 0.4463, 0.4658, 0.2052, 0.5293, 0.005688, 0.5293, 0.005688, 0.4658, 0.2052, 0.5293, 0.005688, 0.4658, 0.2052, 0.4658, 0.2054, 0.4658, 0.2052, 0.5293, 0.2052, 0.4658, 0.2054, 0.4658, 0.2054, 0.5293, 0.2052, 0.5293, 0.2056, 0.4658, 0.2056, 0.5293, 0.2054, 0.5293, 0.2056, 0.4658, 0.2054, 0.5293, 0.2054, 0.4658, 0.3468, 0.4658, 0.3468, 0.5293, 0.3465, 0.5293, 0.3468, 0.4658, 0.3465, 0.5293, 0.3465, 0.4658, 0.4458, 0.5293, 0.3468, 0.4658, 0.4458, 0.4658, 0.4458, 0.5293, 0.3468, 0.5293, 0.3468, 0.4658, 0.446, 0.4658, 0.4458, 0.5293, 0.4458, 0.4658, 0.446, 0.4658, 0.446, 0.5293, 0.4458, 0.5293, 0.2054, 0.4658, 0.2054, 0.5293, 0.2056, 0.5293, 0.2054, 0.4658, 0.2056, 0.5293, 0.2056, 0.4658, 0.2052, 0.4658, 0.2052, 0.5293, 0.2054, 0.5293, 0.2052, 0.4658, 0.2054, 0.5293, 0.2054, 0.4658, 0.005688, 0.5293, 0.2052, 0.5293, 0.2052, 0.4658, 0.005688, 0.5293, 0.2052, 0.4658, 0.005688, 0.4658, 0.3468, 0.2057, 0.3463, 0.2052, 0.3463, 0.2054, 0.3468, 0.2057, 0.3463, 0.2054, 0.3465, 0.2056, 0.4463, 0.2052, 0.3468, 0.2057, 0.4458, 0.2057, 0.4463, 0.2052, 0.4458, 0.2057, 0.446, 0.2056, 0.4463, 0.2052, 0.446, 0.2056, 0.4462, 0.2054, 0.4463, 0.2052, 0.3463, 0.2052, 0.3468, 0.2057, 0.4463, 0.005688, 0.3463, 0.005688, 0.3463, 0.2052, 0.4463, 0.005688, 0.3463, 0.2052, 0.4463, 0.2052, 0.5468, 0.2057, 0.5463, 0.2054, 0.5463, 0.2052, 0.5468, 0.2057, 0.5465, 0.2056, 0.5463, 0.2054, 0.6463, 0.2052, 0.6458, 0.2057, 0.5468, 0.2057, 0.6463, 0.2052, 0.646, 0.2056, 0.6458, 0.2057, 0.6463, 0.2052, 0.6462, 0.2054, 0.646, 0.2056, 0.6463, 0.2052, 0.5468, 0.2057, 0.5463, 0.2052, 0.6463, 0.005688, 0.5463, 0.2052, 0.5463, 0.005688, 0.6463, 0.005688, 0.6463, 0.2052, 0.5463, 0.2052, 0.5463, 0.5293, 0.6463, 0.4658, 0.5463, 0.4658, 0.5463, 0.5293, 0.6463, 0.5293, 0.6463, 0.4658, 0.2052, 0.5293, 0.005688, 0.5293, 0.005688, 0.4658, 0.2052, 0.5293, 0.005688, 0.4658, 0.2052, 0.4658, 0.2054, 0.4658, 0.2052, 0.5293, 0.2052, 0.4658, 0.2054, 0.4658, 0.2054, 0.5293, 0.2052, 0.5293, 0.2056, 0.4658, 0.2056, 0.5293, 0.2054, 0.5293, 0.2056, 0.4658, 0.2054, 0.5293, 0.2054, 0.4658, 0.5468, 0.4658, 0.5468, 0.5293, 0.5465, 0.5293, 0.5468, 0.4658, 0.5465, 0.5293, 0.5465, 0.4658, 0.6458, 0.5293, 0.5468, 0.4658, 0.6458, 0.4658, 0.6458, 0.5293, 0.5468, 0.5293, 0.5468, 0.4658, 0.646, 0.4658, 0.6458, 0.5293, 0.6458, 0.4658, 0.646, 0.4658, 0.646, 0.5293, 0.6458, 0.5293, 0.2054, 0.4658, 0.2054, 0.5293, 0.2056, 0.5293, 0.2054, 0.4658, 0.2056, 0.5293, 0.2056, 0.4658, 0.2052, 0.4658, 0.2052, 0.5293, 0.2054, 0.5293, 0.2052, 0.4658, 0.2054, 0.5293, 0.2054, 0.4658, 0.005688, 0.5293, 0.2052, 0.5293, 0.2052, 0.4658, 0.005688, 0.5293, 0.2052, 0.4658, 0.005688, 0.4658, 0.5468, 0.2057, 0.5463, 0.2052, 0.5463, 0.2054, 0.5468, 0.2057, 0.5463, 0.2054, 0.5465, 0.2056, 0.6463, 0.2052, 0.5468, 0.2057, 0.6458, 0.2057, 0.6463, 0.2052, 0.6458, 0.2057, 0.646, 0.2056, 0.6463, 0.2052, 0.646, 0.2056, 0.6462, 0.2054, 0.6463, 0.2052, 0.5463, 0.2052, 0.5468, 0.2057, 0.6463, 0.005688, 0.5463, 0.005688, 0.5463, 0.2052, 0.6463, 0.005688, 0.5463, 0.2052, 0.6463, 0.2052, 0.1958, 0.05569, -0.003749, 0.05569, -0.003749, 0.005688, 0.3463, 0.005688, 0.196, 0.05575, 0.1958, 0.05569, 0.3463, 0.005688, 0.1962, 0.05594, 0.196, 0.05575, 0.3463, 0.005688, 0.1963, 0.05619, 0.1962, 0.05594, 0.3463, 0.005688, 0.1958, 0.05569, -0.003749, 0.005688, 0.1958, 0.2557, -0.003749, 0.2557, -0.003749, 0.1557, 0.1958, 0.2557, -0.003749, 0.1557, 0.1958, 0.1557, 0.196, 0.2558, 0.1958, 0.1557, 0.196, 0.1556, 0.196, 0.2558, 0.1958, 0.2557, 0.1958, 0.1557, 0.1962, 0.2559, 0.196, 0.1556, 0.1962, 0.1554, 0.1962, 0.2559, 0.196, 0.2558, 0.196, 0.1556, 0.3463, 0.2052, 0.1962, 0.1554, 0.1963, 0.1552, 0.3463, 0.2052, 0.1963, 0.1552, 0.1963, 0.05619, 0.3463, 0.2052, 0.1963, 0.05619, 0.3463, 0.005688, 0.3463, 0.2052, 0.1962, 0.2559, 0.1962, 0.1554, 0.3463, 0.2054, 0.1963, 0.2562, 0.1962, 0.2559, 0.3463, 0.2054, 0.1962, 0.2559, 0.3463, 0.2052, 0.3465, 0.2056, 0.1963, 0.3552, 0.1963, 0.2562, 0.3465, 0.2056, 0.1963, 0.2562, 0.3463, 0.2054, 0.3468, 0.2057, 0.1963, 0.3552, 0.3465, 0.2056, 0.1958, 0.4557, -0.003749, 0.4557, -0.003749, 0.3557, 0.1958, 0.4557, -0.003749, 0.3557, 0.1958, 0.3557, 0.1958, 0.4557, 0.1958, 0.3557, 0.196, 0.3556, 0.196, 0.4558, 0.1958, 0.4557, 0.196, 0.3556, 0.1962, 0.4559, 0.196, 0.3556, 0.1962, 0.3554, 0.1962, 0.4559, 0.196, 0.4558, 0.196, 0.3556, 0.1963, 0.4562, 0.1963, 0.3552, 0.3468, 0.2057, 0.1963, 0.4562, 0.1962, 0.4559, 0.1962, 0.3554, 0.1963, 0.4562, 0.1962, 0.3554, 0.1963, 0.3552, 0.1963, 0.4562, 0.3468, 0.2057, 0.4458, 0.2057, 0.5463, 0.2052, 0.4463, 0.2052, 0.4463, 0.005688, 0.5463, 0.2052, 0.4463, 0.005688, 0.5463, 0.005688, 0.5463, 0.2054, 0.4463, 0.2052, 0.5463, 0.2052, 0.5463, 0.2054, 0.4462, 0.2054, 0.4463, 0.2052, 0.5465, 0.2056, 0.4462, 0.2054, 0.5463, 0.2054, 0.5465, 0.2056, 0.446, 0.2056, 0.4462, 0.2054, 0.5468, 0.2057, 0.1963, 0.4562, 0.4458, 0.2057, 0.5468, 0.2057, 0.446, 0.2056, 0.5465, 0.2056, 0.5468, 0.2057, 0.4458, 0.2057, 0.446, 0.2056, 0.1958, 0.6557, -0.003749, 0.6557, -0.003749, 0.5557, 0.1958, 0.6557, -0.003749, 0.5557, 0.1958, 0.5557, 0.196, 0.6558, 0.1958, 0.5557, 0.196, 0.5556, 0.196, 0.6558, 0.1958, 0.6557, 0.1958, 0.5557, 0.1962, 0.6559, 0.196, 0.5556, 0.1962, 0.5554, 0.1962, 0.6559, 0.196, 0.6558, 0.196, 0.5556, 0.7965, 0.05575, 0.7963, 0.05594, 0.6463, 0.005688, 0.7968, 0.05569, 0.7965, 0.05575, 0.6463, 0.005688, 0.1963, 0.6562, 0.1962, 0.5554, 0.1963, 0.5552, 0.1963, 0.6562, 0.1962, 0.6559, 0.1962, 0.5554, 0.7963, 0.05619, 0.6463, 0.005688, 0.7963, 0.05594, 0.7963, 0.05619, 0.6463, 0.2052, 0.6463, 0.005688, 0.1958, 0.7557, -0.003749, 0.8557, -0.003749, 0.7557, 0.7963, 0.1552, 0.6463, 0.2052, 0.7963, 0.05619, 0.7963, 0.1554, 0.6463, 0.2052, 0.7963, 0.1552, 0.9963, 0.005688, 0.7968, 0.05569, 0.6463, 0.005688, 0.1958, 0.8557, 0.1958, 0.7557, 0.196, 0.7556, 0.1958, 0.8557, -0.003749, 0.8557, 0.1958, 0.7557, 0.196, 0.8558, 0.196, 0.7556, 0.1962, 0.7554, 0.196, 0.8558, 0.1958, 0.8557, 0.196, 0.7556, 0.9963, 0.05569, 0.7968, 0.05569, 0.9963, 0.005688, 0.1962, 0.8559, 0.196, 0.8558, 0.1962, 0.7554, 0.7963, 0.2559, 0.6462, 0.2054, 0.6463, 0.2052, 0.7963, 0.2559, 0.7963, 0.1554, 0.7965, 0.1556, 0.7963, 0.2559, 0.7965, 0.1556, 0.7965, 0.2558, 0.7963, 0.2559, 0.6463, 0.2052, 0.7963, 0.1554, 0.7968, 0.2557, 0.7965, 0.1556, 0.7968, 0.1557, 0.7968, 0.2557, 0.7965, 0.2558, 0.7965, 0.1556, 0.7963, 0.2562, 0.6462, 0.2054, 0.7963, 0.2559, 0.7963, 0.2562, 0.646, 0.2056, 0.6462, 0.2054, 0.1463, 0.9557, -0.003749, 1.006, -0.003749, 0.9557, 0.7963, 0.3552, 0.646, 0.2056, 0.7963, 0.2562, 0.7963, 0.3552, 0.6458, 0.2057, 0.646, 0.2056, 0.3463, 0.8059, 0.1962, 0.7554, 0.1963, 0.7552, 0.3465, 0.8058, 0.1963, 0.7552, 0.1963, 0.6562, 0.3465, 0.8058, 0.3463, 0.8059, 0.1963, 0.7552, 0.3463, 0.8062, 0.1963, 0.9057, 0.1963, 0.8562, 0.3463, 0.8062, 0.1962, 0.7554, 0.3463, 0.8059, 0.3463, 0.8062, 0.1963, 0.8562, 0.1962, 0.8559, 0.3463, 0.8062, 0.1962, 0.8559, 0.1962, 0.7554, 0.3468, 0.8057, 0.1963, 0.6562, 0.1963, 0.5552, 0.3468, 0.8057, 0.3465, 0.8058, 0.1963, 0.6562, 0.4458, 0.8057, 0.3468, 0.8057, 0.1963, 0.5552, 0.9963, 0.2557, 0.7968, 0.2557, 0.7968, 0.1557, 0.9963, 0.2557, 0.7968, 0.1557, 0.9963, 0.1557, 0.7963, 0.4559, 0.7965, 0.3556, 0.7965, 0.4558, 0.7963, 0.4559, 0.7963, 0.3554, 0.7965, 0.3556, 0.7968, 0.4557, 0.7965, 0.4558, 0.7965, 0.3556, 0.7968, 0.4557, 0.7965, 0.3556, 0.7968, 0.3557, 0.7963, 0.4562, 0.1963, 0.4562, 0.5468, 0.2057, 0.7963, 0.4562, 0.6458, 0.2057, 0.7963, 0.3552, 0.7963, 0.4562, 0.7963, 0.3554, 0.7963, 0.4559, 0.7963, 0.4562, 0.5468, 0.2057, 0.6458, 0.2057, 0.7963, 0.4562, 0.7963, 0.3552, 0.7963, 0.3554, 0.7963, 0.5552, 0.1963, 0.5552, 0.1963, 0.4562, 0.7963, 0.5552, 0.1963, 0.4562, 0.7963, 0.4562, 0.3463, 1.006, 0.1463, 0.9557, 0.1963, 0.9057, 0.3463, 1.006, -0.003749, 1.006, 0.1463, 0.9557, 0.3463, 1.006, 0.1963, 0.9057, 0.3463, 0.8062, 0.5465, 0.8058, 0.4462, 0.8059, 0.446, 0.8058, 0.5465, 0.8058, 0.5463, 0.8059, 0.4462, 0.8059, 0.5468, 0.8057, 0.446, 0.8058, 0.4458, 0.8057, 0.5468, 0.8057, 0.4458, 0.8057, 0.1963, 0.5552, 0.5468, 0.8057, 0.1963, 0.5552, 0.7963, 0.5552, 0.5468, 0.8057, 0.5465, 0.8058, 0.446, 0.8058, 0.5463, 0.8062, 0.4463, 0.8062, 0.4462, 0.8059, 0.5463, 0.8062, 0.4462, 0.8059, 0.5463, 0.8059, 0.6458, 0.8057, 0.5468, 0.8057, 0.7963, 0.5552, 0.9963, 0.4557, 0.7968, 0.4557, 0.7968, 0.3557, 0.9963, 0.4557, 0.7968, 0.3557, 0.9963, 0.3557, 0.7963, 0.6559, 0.7965, 0.5556, 0.7965, 0.6558, 0.7963, 0.6559, 0.7963, 0.5554, 0.7965, 0.5556, 0.7968, 0.6557, 0.7965, 0.6558, 0.7965, 0.5556, 0.7968, 0.6557, 0.7965, 0.5556, 0.7968, 0.5557, 0.7963, 0.6562, 0.646, 0.8058, 0.6458, 0.8057, 0.7963, 0.6562, 0.6458, 0.8057, 0.7963, 0.5552, 0.7963, 0.6562, 0.7963, 0.5554, 0.7963, 0.6559, 0.7963, 0.6562, 0.7963, 0.5552, 0.7963, 0.5554, 0.7963, 0.7552, 0.6462, 0.8059, 0.646, 0.8058, 0.7963, 0.7552, 0.646, 0.8058, 0.7963, 0.6562, 0.7963, 0.7554, 0.6463, 0.8062, 0.6462, 0.8059, 0.7963, 0.7554, 0.6462, 0.8059, 0.7963, 0.7552, 0.5463, 1.006, 0.4463, 1.006, 0.4463, 0.8062, 0.5463, 1.006, 0.4463, 0.8062, 0.5463, 0.8062, 0.9963, 0.6557, 0.7968, 0.6557, 0.7968, 0.5557, 0.9963, 0.6557, 0.7968, 0.5557, 0.9963, 0.5557, 0.7963, 0.8559, 0.6463, 0.8062, 0.7963, 0.7554, 0.7965, 0.8558, 0.7963, 0.7554, 0.7965, 0.7556, 0.7965, 0.8558, 0.7963, 0.8559, 0.7963, 0.7554, 0.7968, 0.8557, 0.7965, 0.7556, 0.7968, 0.7557, 0.7968, 0.8557, 0.7965, 0.8558, 0.7965, 0.7556, 0.7963, 0.8562, 0.6463, 0.8062, 0.7963, 0.8559, 0.7963, 0.9552, 0.6463, 0.8062, 0.7963, 0.8562, 0.7963, 0.9552, 0.6463, 1.006, 0.6463, 0.8062, 0.7963, 0.9554, 0.6463, 1.006, 0.7963, 0.9552, 0.7965, 0.9556, 0.6463, 1.006, 0.7963, 0.9554, 0.7968, 0.9557, 0.6463, 1.006, 0.7965, 0.9556, 0.9963, 0.8557, 0.7968, 0.7557, 0.9963, 0.7557, 0.9963, 0.8557, 0.7968, 0.8557, 0.7968, 0.7557, 0.9963, 1.006, 0.7968, 0.9557, 0.9963, 0.9557, 0.9963, 1.006, 0.6463, 1.006, 0.7968, 0.9557, 0.1958, 0.5293, -0.003749, 0.4783, 0.1958, 0.4783, 0.1958, 0.5293, -0.003749, 0.5293, -0.003749, 0.4783, 0.196, 0.5293, 0.1958, 0.4783, 0.196, 0.4783, 0.196, 0.5293, 0.1958, 0.5293, 0.1958, 0.4783, 0.8559, 0.5293, 0.8558, 0.4783, 0.8559, 0.4783, 0.8559, 0.5293, 0.8558, 0.5293, 0.8558, 0.4783, 0.8562, 0.5293, 0.8559, 0.4783, 0.8562, 0.4783, 0.8562, 0.5293, 0.8559, 0.5293, 0.8559, 0.4783, 0.9057, 0.5293, 0.8562, 0.4783, 0.9057, 0.4783, 0.9057, 0.5293, 0.8562, 0.5293, 0.8562, 0.4783, 0.9057, 0.4783, 0.9557, 0.4783, 0.9557, 0.5293, 0.9057, 0.4783, 0.9557, 0.5293, 0.9057, 0.5293, -0.003749, 0.5293, 0.1463, 0.4783, -0.003749, 0.4783, -0.003749, 0.5293, 0.1463, 0.5293, 0.1463, 0.4783, 0.9557, 0.5293, 0.9557, 0.4783, 1.006, 0.4783, 1.006, 0.6658, 0.9557, 0.5293, 1.006, 0.4783, 0.8557, 0.5293, 0.9557, 0.5293, 1.006, 0.6658, 0.7557, 0.5293, 0.8557, 0.4783, 0.8557, 0.5293, 0.7557, 0.5293, 0.7557, 0.4783, 0.8557, 0.4783, 0.7557, 0.5293, 0.8557, 0.5293, 1.006, 0.6658, 0.6557, 0.5293, 0.7557, 0.5293, 1.006, 0.6658, 0.5557, 0.5293, 0.6557, 0.4783, 0.6557, 0.5293, 0.5557, 0.5293, 0.5557, 0.4783, 0.6557, 0.4783, 0.3557, 0.5293, 0.4557, 0.4783, 0.4557, 0.5293, 0.3557, 0.5293, 0.3557, 0.4783, 0.4557, 0.4783, 0.1557, 0.5293, 0.2557, 0.4783, 0.2557, 0.5293, 0.1557, 0.5293, 0.1557, 0.4783, 0.2557, 0.4783, 0.05569, 0.5293, 0.005688, 0.4783, 0.05569, 0.4783, 0.005688, 0.6658, 0.2557, 0.5293, 0.3557, 0.5293, 0.005688, 0.6658, 0.05569, 0.5293, 0.1557, 0.5293, 0.005688, 0.6658, 0.1557, 0.5293, 0.2557, 0.5293, 0.005688, 0.6658, 0.005688, 0.4783, 0.05569, 0.5293, 0.005688, 0.6658, 0.6557, 0.5293, 1.006, 0.6658, 0.005688, 0.6658, 0.5557, 0.5293, 0.6557, 0.5293, 0.005688, 0.6658, 0.4557, 0.5293, 0.5557, 0.5293, 0.005688, 0.6658, 0.3557, 0.5293, 0.4557, 0.5293, 0.6463, 0.5293, 0.9963, 0.4783, 0.9963, 0.6658, 0.6463, 0.5293, 0.6463, 0.4783, 0.9963, 0.4783, 0.4463, 0.5293, 0.5463, 0.4783, 0.5463, 0.5293, 0.4463, 0.5293, 0.4463, 0.4783, 0.5463, 0.4783, -0.003749, 0.4783, 0.3463, 0.4783, 0.3463, 0.5293, -0.003749, 0.6658, -0.003749, 0.4783, 0.3463, 0.5293, -0.003749, 0.6658, 0.6463, 0.5293, 0.9963, 0.6658, -0.003749, 0.6658, 0.5463, 0.5293, 0.6463, 0.5293, -0.003749, 0.6658, 0.4463, 0.5293, 0.5463, 0.5293, -0.003749, 0.6658, 0.3463, 0.5293, 0.4463, 0.5293, 0.8062, 0.5293, 1.006, 0.4783, 0.8062, 0.4783, 0.8062, 0.5293, 1.006, 0.5293, 1.006, 0.4783, 0.8059, 0.5293, 0.8062, 0.4783, 0.8059, 0.4783, 0.8059, 0.5293, 0.8062, 0.5293, 0.8062, 0.4783, 0.8058, 0.5293, 0.8059, 0.4783, 0.8058, 0.4783, 0.8058, 0.5293, 0.8059, 0.5293, 0.8059, 0.4783, 0.3468, 0.5293, 0.3465, 0.4783, 0.3468, 0.4783, 0.3468, 0.5293, 0.3465, 0.5293, 0.3465, 0.4783, 0.4458, 0.5293, 0.3468, 0.4783, 0.4458, 0.4783, 0.4458, 0.5293, 0.3468, 0.5293, 0.3468, 0.4783, 0.446, 0.5293, 0.4458, 0.4783, 0.446, 0.4783, 0.446, 0.5293, 0.4458, 0.5293, 0.4458, 0.4783, 0.8059, 0.5293, 0.8058, 0.4783, 0.8059, 0.4783, 0.8059, 0.5293, 0.8058, 0.5293, 0.8058, 0.4783, 0.8062, 0.5293, 0.8059, 0.4783, 0.8062, 0.4783, 0.8062, 0.5293, 0.8059, 0.5293, 0.8059, 0.4783, 1.006, 0.5293, 0.8062, 0.4783, 1.006, 0.4783, 1.006, 0.5293, 0.8062, 0.5293, 0.8062, 0.4783, 0.4463, 0.8062, 0.4458, 0.8057, 0.3468, 0.8057, 0.4463, 0.8062, 0.446, 0.8058, 0.4458, 0.8057, 0.8062, 0.5293, 1.006, 0.4783, 0.8062, 0.4783, 0.8062, 0.5293, 1.006, 0.5293, 1.006, 0.4783, 0.8059, 0.5293, 0.8062, 0.4783, 0.8059, 0.4783, 0.8059, 0.5293, 0.8062, 0.5293, 0.8062, 0.4783, 0.8058, 0.5293, 0.8059, 0.4783, 0.8058, 0.4783, 0.8058, 0.5293, 0.8059, 0.5293, 0.8059, 0.4783, 0.5468, 0.5293, 0.5465, 0.4783, 0.5468, 0.4783, 0.5468, 0.5293, 0.5465, 0.5293, 0.5465, 0.4783, 0.6458, 0.5293, 0.5468, 0.4783, 0.6458, 0.4783, 0.6458, 0.5293, 0.5468, 0.5293, 0.5468, 0.4783, 0.646, 0.5293, 0.6458, 0.4783, 0.646, 0.4783, 0.646, 0.5293, 0.6458, 0.5293, 0.6458, 0.4783, 0.8059, 0.5293, 0.8058, 0.4783, 0.8059, 0.4783, 0.8059, 0.5293, 0.8058, 0.5293, 0.8058, 0.4783, 0.8062, 0.5293, 0.8059, 0.4783, 0.8062, 0.4783, 0.8062, 0.5293, 0.8059, 0.5293, 0.8059, 0.4783, 1.006, 0.5293, 0.8062, 0.4783, 1.006, 0.4783, 1.006, 0.5293, 0.8062, 0.5293, 0.8062, 0.4783, 0.05569, 0.5293, 0.05569, 0.4783, 0.005688, 0.4783, 0.005688, 0.6658, 0.05569, 0.5293, 0.005688, 0.4783, 0.1557, 0.5293, 0.05569, 0.5293, 0.005688, 0.6658, 0.2557, 0.5293, 0.1557, 0.4783, 0.1557, 0.5293, 0.2557, 0.5293, 0.2557, 0.4783, 0.1557, 0.4783, 0.2557, 0.5293, 0.1557, 0.5293, 0.005688, 0.6658, 0.3557, 0.5293, 0.2557, 0.5293, 0.005688, 0.6658, 0.4557, 0.5293, 0.3557, 0.4783, 0.3557, 0.5293, 0.4557, 0.5293, 0.4557, 0.4783, 0.3557, 0.4783, 0.6557, 0.5293, 0.5557, 0.4783, 0.5557, 0.5293, 0.6557, 0.5293, 0.6557, 0.4783, 0.5557, 0.4783, 0.8557, 0.5293, 0.7557, 0.4783, 0.7557, 0.5293, 0.8557, 0.5293, 0.8557, 0.4783, 0.7557, 0.4783, 0.9557, 0.5293, 1.006, 0.4783, 0.9557, 0.4783, 1.006, 0.6658, 0.7557, 0.5293, 0.6557, 0.5293, 1.006, 0.6658, 0.9557, 0.5293, 0.8557, 0.5293, 1.006, 0.6658, 0.8557, 0.5293, 0.7557, 0.5293, 1.006, 0.6658, 1.006, 0.4783, 0.9557, 0.5293, 1.006, 0.6658, 0.3557, 0.5293, 0.005688, 0.6658, 1.006, 0.6658, 0.4557, 0.5293, 0.3557, 0.5293, 1.006, 0.6658, 0.5557, 0.5293, 0.4557, 0.5293, 1.006, 0.6658, 0.6557, 0.5293, 0.5557, 0.5293, 0.9963, 0.5293, 0.7968, 0.4783, 0.7968, 0.5293, 0.9963, 0.5293, 0.9963, 0.4783, 0.7968, 0.4783, 0.9554, 0.4783, 0.9552, 0.4783, 0.9552, 0.5293, 0.9554, 0.4783, 0.9552, 0.5293, 0.9554, 0.5293, 0.7965, 0.4783, 0.7963, 0.5293, 0.7965, 0.5293, 0.7965, 0.4783, 0.7963, 0.4783, 0.7963, 0.5293, 0.7968, 0.4783, 0.7965, 0.5293, 0.7968, 0.5293, 0.7968, 0.4783, 0.7965, 0.4783, 0.7965, 0.5293, 0.9552, 0.5293, 0.8562, 0.4783, 0.8562, 0.5293, 0.9552, 0.5293, 0.9552, 0.4783, 0.8562, 0.4783, 0.7965, 0.4783, 0.7968, 0.4783, 0.7968, 0.5293, 0.7965, 0.4783, 0.7968, 0.5293, 0.7965, 0.5293, 0.8558, 0.4783, 0.8558, 0.5293, 0.8559, 0.5293, 0.8559, 0.4783, 0.8559, 0.5293, 0.8562, 0.5293, 0.8559, 0.4783, 0.8558, 0.4783, 0.8559, 0.5293, 0.8562, 0.4783, 0.8559, 0.4783, 0.8562, 0.5293, 0.7968, 0.5293, 0.9963, 0.4783, 0.9963, 0.5293, 0.7968, 0.5293, 0.7968, 0.4783, 0.9963, 0.4783, 0.9963, 0.5293, 0.7968, 0.4783, 0.7968, 0.5293, 0.9963, 0.5293, 0.9963, 0.4783, 0.7968, 0.4783, 0.7554, 0.4783, 0.7552, 0.4783, 0.7552, 0.5293, 0.7554, 0.4783, 0.7552, 0.5293, 0.7554, 0.5293, 0.7965, 0.4783, 0.7963, 0.5293, 0.7965, 0.5293, 0.7965, 0.4783, 0.7963, 0.4783, 0.7963, 0.5293, 0.7968, 0.4783, 0.7965, 0.5293, 0.7968, 0.5293, 0.7968, 0.4783, 0.7965, 0.4783, 0.7965, 0.5293, 0.7552, 0.5293, 0.6562, 0.4783, 0.6562, 0.5293, 0.7552, 0.5293, 0.7552, 0.4783, 0.6562, 0.4783, 0.7965, 0.4783, 0.7968, 0.4783, 0.7968, 0.5293, 0.7965, 0.4783, 0.7968, 0.5293, 0.7965, 0.5293, 0.7965, 0.4783, 0.7965, 0.5293, 0.7963, 0.5293, 0.6559, 0.4783, 0.6559, 0.5293, 0.6562, 0.5293, 0.7963, 0.4783, 0.7965, 0.4783, 0.7963, 0.5293, 0.6562, 0.4783, 0.6559, 0.4783, 0.6562, 0.5293, 0.7968, 0.5293, 0.9963, 0.4783, 0.9963, 0.5293, 0.7968, 0.5293, 0.7968, 0.4783, 0.9963, 0.4783, 0.7963, 0.7554, 0.7965, 0.7556, 0.7968, 0.7557, 0.7963, 0.7554, 0.7968, 0.7557, 0.7963, 0.7552, 0.9963, 0.5293, 0.7968, 0.4783, 0.7968, 0.5293, 0.9963, 0.5293, 0.9963, 0.4783, 0.7968, 0.4783, 0.5554, 0.4783, 0.5552, 0.4783, 0.5552, 0.5293, 0.5554, 0.4783, 0.5552, 0.5293, 0.5554, 0.5293, 0.7965, 0.4783, 0.7963, 0.5293, 0.7965, 0.5293, 0.7965, 0.4783, 0.7963, 0.4783, 0.7963, 0.5293, 0.7968, 0.4783, 0.7965, 0.5293, 0.7968, 0.5293, 0.7968, 0.4783, 0.7965, 0.4783, 0.7965, 0.5293, 0.5552, 0.5293, 0.4562, 0.4783, 0.4562, 0.5293, 0.5552, 0.5293, 0.5552, 0.4783, 0.4562, 0.4783, 0.7965, 0.4783, 0.7968, 0.4783, 0.7968, 0.5293, 0.7965, 0.4783, 0.7968, 0.5293, 0.7965, 0.5293, 0.7965, 0.4783, 0.7965, 0.5293, 0.7963, 0.5293, 0.4559, 0.4783, 0.4559, 0.5293, 0.4562, 0.5293, 0.7963, 0.4783, 0.7965, 0.4783, 0.7963, 0.5293, 0.4562, 0.4783, 0.4559, 0.4783, 0.4562, 0.5293, 0.7968, 0.5293, 0.9963, 0.4783, 0.9963, 0.5293, 0.7968, 0.5293, 0.7968, 0.4783, 0.9963, 0.4783, 0.7968, 0.5557, 0.9963, 0.4557, 0.7968, 0.4557, 0.7963, 0.5552, 0.7968, 0.5557, 0.7968, 0.4557, 0.7963, 0.5554, 0.7965, 0.5556, 0.7968, 0.5557, 0.7963, 0.5554, 0.7968, 0.5557, 0.7963, 0.5552, 0.9963, 0.5293, 0.7968, 0.4783, 0.7968, 0.5293, 0.9963, 0.5293, 0.9963, 0.4783, 0.7968, 0.4783, 0.3554, 0.4783, 0.3552, 0.4783, 0.3552, 0.5293, 0.3554, 0.4783, 0.3552, 0.5293, 0.3554, 0.5293, 0.7965, 0.4783, 0.7963, 0.5293, 0.7965, 0.5293, 0.7965, 0.4783, 0.7963, 0.4783, 0.7963, 0.5293, 0.7968, 0.4783, 0.7965, 0.5293, 0.7968, 0.5293, 0.7968, 0.4783, 0.7965, 0.4783, 0.7965, 0.5293, 0.3552, 0.5293, 0.2562, 0.4783, 0.2562, 0.5293, 0.3552, 0.5293, 0.3552, 0.4783, 0.2562, 0.4783, 0.7965, 0.4783, 0.7968, 0.4783, 0.7968, 0.5293, 0.7965, 0.4783, 0.7968, 0.5293, 0.7965, 0.5293, 0.7963, 0.4783, 0.7965, 0.5293, 0.7963, 0.5293, 0.7963, 0.4783, 0.7965, 0.4783, 0.7965, 0.5293, 0.2562, 0.4783, 0.2559, 0.5293, 0.2562, 0.5293, 0.2562, 0.4783, 0.2559, 0.4783, 0.2559, 0.5293, 0.7968, 0.5293, 0.9963, 0.4783, 0.9963, 0.5293, 0.7968, 0.5293, 0.7968, 0.4783, 0.9963, 0.4783, 0.9963, 0.5293, 0.7968, 0.4783, 0.7968, 0.5293, 0.9963, 0.5293, 0.9963, 0.4783, 0.7968, 0.4783, 0.1554, 0.4783, 0.1552, 0.4783, 0.1552, 0.5293, 0.1554, 0.4783, 0.1552, 0.5293, 0.1554, 0.5293, 0.1556, 0.4783, 0.1554, 0.5293, 0.1556, 0.5293, 0.1556, 0.4783, 0.1554, 0.4783, 0.1554, 0.5293, 0.7968, 0.4783, 0.7965, 0.5293, 0.7968, 0.5293, 0.7968, 0.4783, 0.7965, 0.4783, 0.7965, 0.5293, 0.1552, 0.5293, 0.05619, 0.4783, 0.05619, 0.5293, 0.1552, 0.5293, 0.1552, 0.4783, 0.05619, 0.4783, 0.7965, 0.4783, 0.7968, 0.4783, 0.7968, 0.5293, 0.7965, 0.4783, 0.7968, 0.5293, 0.7965, 0.5293, 0.7965, 0.4783, 0.7965, 0.5293, 0.7963, 0.5293, 0.05594, 0.4783, 0.05594, 0.5293, 0.05619, 0.5293, 0.7963, 0.4783, 0.7965, 0.4783, 0.7963, 0.5293, 0.05619, 0.4783, 0.05594, 0.4783, 0.05619, 0.5293, 0.7968, 0.5293, 0.9963, 0.4783, 0.9963, 0.5293, 0.7968, 0.5293, 0.7968, 0.4783, 0.9963, 0.4783, 0.3463, 0.5293, -0.003749, 0.4783, -0.003749, 0.6658, 0.3463, 0.5293, 0.3463, 0.4783, -0.003749, 0.4783, 0.5463, 0.5293, 0.4463, 0.4783, 0.4463, 0.5293, 0.5463, 0.5293, 0.5463, 0.4783, 0.4463, 0.4783, 0.9963, 0.4783, 0.6463, 0.4783, 0.6463, 0.5293, 0.9963, 0.6658, 0.9963, 0.4783, 0.6463, 0.5293, 0.9963, 0.6658, 0.3463, 0.5293, -0.003749, 0.6658, 0.9963, 0.6658, 0.4463, 0.5293, 0.3463, 0.5293, 0.9963, 0.6658, 0.5463, 0.5293, 0.4463, 0.5293, 0.9963, 0.6658, 0.6463, 0.5293, 0.5463, 0.5293, 0.2052, 0.5293, 0.005688, 0.4783, 0.005688, 0.5293, 0.2052, 0.5293, 0.2052, 0.4783, 0.005688, 0.4783, 0.005688, 0.5293, 0.2052, 0.4783, 0.2052, 0.5293, 0.005688, 0.5293, 0.005688, 0.4783, 0.2052, 0.4783, 0.446, 0.4783, 0.4458, 0.4783, 0.4458, 0.5293, 0.446, 0.4783, 0.4458, 0.5293, 0.446, 0.5293, 0.2054, 0.4783, 0.2056, 0.5293, 0.2054, 0.5293, 0.2054, 0.4783, 0.2056, 0.4783, 0.2056, 0.5293, 0.2052, 0.4783, 0.2054, 0.5293, 0.2052, 0.5293, 0.2052, 0.4783, 0.2054, 0.4783, 0.2054, 0.5293, 0.4458, 0.5293, 0.3468, 0.4783, 0.3468, 0.5293, 0.4458, 0.5293, 0.4458, 0.4783, 0.3468, 0.4783, 0.2054, 0.4783, 0.2052, 0.4783, 0.2052, 0.5293, 0.2054, 0.4783, 0.2052, 0.5293, 0.2054, 0.5293, 0.2056, 0.4783, 0.2054, 0.5293, 0.2056, 0.5293, 0.2056, 0.4783, 0.2054, 0.4783, 0.2054, 0.5293, 0.3468, 0.4783, 0.3465, 0.5293, 0.3468, 0.5293, 0.3468, 0.4783, 0.3465, 0.4783, 0.3465, 0.5293, 0.9963, 1.006, 0.9963, 0.005688, -0.003749, 0.005688, 0.9963, 1.006, -0.003749, 0.005688, -0.003749, 1.006, 0.005688, 0.5293, 0.2052, 0.4783, 0.2052, 0.5293, 0.005688, 0.5293, 0.005688, 0.4783, 0.2052, 0.4783, 0.646, 0.4783, 0.6458, 0.4783, 0.6458, 0.5293, 0.646, 0.4783, 0.6458, 0.5293, 0.646, 0.5293, 0.2054, 0.4783, 0.2056, 0.5293, 0.2054, 0.5293, 0.2054, 0.4783, 0.2056, 0.4783, 0.2056, 0.5293, 0.2052, 0.4783, 0.2054, 0.5293, 0.2052, 0.5293, 0.2052, 0.4783, 0.2054, 0.4783, 0.2054, 0.5293, 0.6458, 0.5293, 0.5468, 0.4783, 0.5468, 0.5293, 0.6458, 0.5293, 0.6458, 0.4783, 0.5468, 0.4783, 0.2054, 0.4783, 0.2052, 0.4783, 0.2052, 0.5293, 0.2054, 0.4783, 0.2052, 0.5293, 0.2054, 0.5293, 0.2056, 0.4783, 0.2054, 0.5293, 0.2056, 0.5293, 0.2056, 0.4783, 0.2054, 0.4783, 0.2054, 0.5293, 0.5468, 0.4783, 0.5465, 0.5293, 0.5468, 0.5293, 0.5468, 0.4783, 0.5465, 0.4783, 0.5465, 0.5293, 0.2052, 0.5293, 0.005688, 0.4783, 0.005688, 0.5293, 0.2052, 0.5293, 0.2052, 0.4783, 0.005688, 0.4783, 0.1958, 0.5293, -0.003749, 0.4783, 0.1958, 0.4783, 0.1958, 0.5293, -0.003749, 0.5293, -0.003749, 0.4783, 0.196, 0.5293, 0.1958, 0.4783, 0.196, 0.4783, 0.196, 0.5293, 0.1958, 0.5293, 0.1958, 0.4783, 0.1962, 0.5293, 0.196, 0.4783, 0.1962, 0.4783, 0.1962, 0.5293, 0.196, 0.5293, 0.196, 0.4783, 0.05619, 0.5293, 0.05594, 0.4783, 0.05619, 0.4783, 0.05619, 0.5293, 0.05594, 0.5293, 0.05594, 0.4783, 0.1552, 0.5293, 0.05619, 0.4783, 0.1552, 0.4783, 0.1552, 0.5293, 0.05619, 0.5293, 0.05619, 0.4783, 0.1554, 0.5293, 0.1552, 0.4783, 0.1554, 0.4783, 0.1554, 0.5293, 0.1552, 0.5293, 0.1552, 0.4783, 0.1556, 0.5293, 0.1554, 0.4783, 0.1556, 0.4783, 0.1556, 0.5293, 0.1554, 0.5293, 0.1554, 0.4783, 0.1958, 0.5293, 0.196, 0.4783, 0.1958, 0.4783, 0.1958, 0.5293, 0.196, 0.5293, 0.196, 0.4783, -0.003749, 0.5293, 0.1958, 0.4783, -0.003749, 0.4783, -0.003749, 0.5293, 0.1958, 0.5293, 0.1958, 0.4783, 0.1958, 0.5293, -0.003749, 0.4783, 0.1958, 0.4783, 0.1958, 0.5293, -0.003749, 0.5293, -0.003749, 0.4783, 0.196, 0.5293, 0.1958, 0.4783, 0.196, 0.4783, 0.196, 0.5293, 0.1958, 0.5293, 0.1958, 0.4783, 0.1962, 0.5293, 0.196, 0.4783, 0.1962, 0.4783, 0.1962, 0.5293, 0.196, 0.5293, 0.196, 0.4783, 0.2562, 0.5293, 0.2559, 0.4783, 0.2562, 0.4783, 0.2562, 0.5293, 0.2559, 0.5293, 0.2559, 0.4783, 0.3552, 0.5293, 0.2562, 0.4783, 0.3552, 0.4783, 0.3552, 0.5293, 0.2562, 0.5293, 0.2562, 0.4783, 0.3554, 0.5293, 0.3552, 0.4783, 0.3554, 0.4783, 0.3554, 0.5293, 0.3552, 0.5293, 0.3552, 0.4783, 0.196, 0.5293, 0.1962, 0.4783, 0.196, 0.4783, 0.196, 0.5293, 0.1962, 0.5293, 0.1962, 0.4783, 0.1958, 0.5293, 0.196, 0.4783, 0.1958, 0.4783, 0.1958, 0.5293, 0.196, 0.5293, 0.196, 0.4783, -0.003749, 0.5293, 0.1958, 0.4783, -0.003749, 0.4783, -0.003749, 0.5293, 0.1958, 0.5293, 0.1958, 0.4783, 0.1958, 0.5293, -0.003749, 0.4783, 0.1958, 0.4783, 0.1958, 0.5293, -0.003749, 0.5293, -0.003749, 0.4783, 0.196, 0.5293, 0.1958, 0.4783, 0.196, 0.4783, 0.196, 0.5293, 0.1958, 0.5293, 0.1958, 0.4783, 0.1962, 0.5293, 0.196, 0.4783, 0.1962, 0.4783, 0.1962, 0.5293, 0.196, 0.5293, 0.196, 0.4783, 0.4562, 0.5293, 0.4559, 0.4783, 0.4562, 0.4783, 0.4562, 0.5293, 0.4559, 0.5293, 0.4559, 0.4783, 0.5552, 0.5293, 0.4562, 0.4783, 0.5552, 0.4783, 0.5552, 0.5293, 0.4562, 0.5293, 0.4562, 0.4783, 0.5554, 0.5293, 0.5552, 0.4783, 0.5554, 0.4783, 0.5554, 0.5293, 0.5552, 0.5293, 0.5552, 0.4783, 0.196, 0.5293, 0.1962, 0.4783, 0.196, 0.4783, 0.196, 0.5293, 0.1962, 0.5293, 0.1962, 0.4783, 0.1958, 0.5293, 0.196, 0.4783, 0.1958, 0.4783, 0.1958, 0.5293, 0.196, 0.5293, 0.196, 0.4783, -0.003749, 0.5293, 0.1958, 0.4783, -0.003749, 0.4783, -0.003749, 0.5293, 0.1958, 0.5293, 0.1958, 0.4783, 0.1958, 0.5557, -0.003749, 0.4557, -0.003749, 0.5557, 0.196, 0.5556, 0.1962, 0.5554, 0.1963, 0.5552, 0.196, 0.5556, 0.1963, 0.5552, 0.1958, 0.5557, 0.1958, 0.5293, -0.003749, 0.4783, 0.1958, 0.4783, 0.1958, 0.5293, -0.003749, 0.5293, -0.003749, 0.4783, 0.196, 0.5293, 0.1958, 0.4783, 0.196, 0.4783, 0.196, 0.5293, 0.1958, 0.5293, 0.1958, 0.4783, 0.1962, 0.5293, 0.196, 0.4783, 0.1962, 0.4783, 0.1962, 0.5293, 0.196, 0.5293, 0.196, 0.4783, 0.6562, 0.5293, 0.6559, 0.4783, 0.6562, 0.4783, 0.6562, 0.5293, 0.6559, 0.5293, 0.6559, 0.4783, 0.7552, 0.5293, 0.6562, 0.4783, 0.7552, 0.4783, 0.7552, 0.5293, 0.6562, 0.5293, 0.6562, 0.4783, 0.7554, 0.5293, 0.7552, 0.4783, 0.7554, 0.4783, 0.7554, 0.5293, 0.7552, 0.5293, 0.7552, 0.4783, 0.196, 0.5293, 0.1962, 0.4783, 0.196, 0.4783, 0.196, 0.5293, 0.1962, 0.5293, 0.1962, 0.4783, 0.1958, 0.5293, 0.196, 0.4783, 0.1958, 0.4783, 0.1958, 0.5293, 0.196, 0.5293, 0.196, 0.4783, -0.003749, 0.5293, 0.1958, 0.4783, -0.003749, 0.4783, -0.003749, 0.5293, 0.1958, 0.5293, 0.1958, 0.4783, 0.1962, 0.6559, 0.196, 0.6558, 0.1958, 0.6557, 0.196, 0.7556, 0.1962, 0.7554, 0.1963, 0.7552, 0.196, 0.7556, 0.1963, 0.7552, 0.1958, 0.7557])
me_shape_9_indexedfaceset.materials.append(mat_metal_pins)
me_shape_9_indexedfaceset.materials.append(mat_plastic_chip_detailed)
me_shape_9_indexedfaceset.update()

# ---- objects
ob_shape_9_indexedfaceset = bpy.data.objects.new('SHAPE_9_IndexedFaceSet', me_shape_9_indexedfaceset)

# ---- transforms, parenting, visibility, modifiers, constraints
ob_shape_9_indexedfaceset.location = (-2.328e-10, 2.328e-10, 0.0)
ob_shape_9_indexedfaceset.scale = (2.54, 2.54, 2.54)
_m = ob_shape_9_indexedfaceset.modifiers.new('Bevel', 'BEVEL')
_m.segments = 3
_m = ob_shape_9_indexedfaceset.modifiers.new('Auto Smooth', 'NODES')
_m.node_group = ng_auto_smooth
_gi = [s.identifier for s in ng_auto_smooth.interface.items_tree if s.item_type == 'SOCKET' and s.in_out == 'INPUT']
_m[_gi[1]] = 0.5236  # Angle

# ---- collection membership
col_collection.objects.link(ob_shape_9_indexedfaceset)

# ---- scene / render settings (as saved in the file)
scene.frame_start = 1; scene.frame_end = 250; scene.frame_set(1)
scene.render.engine = 'BLENDER_EEVEE_NEXT'
scene.cycles.sampling_pattern = 'TABULATED_SOBOL'
scene.cycles.use_light_tree = False
scene.view_settings.view_transform = 'Filmic'
bpy.context.view_layer.update()

# ---- added for rendering (the .blend has no active camera and no usable light): camera, sun
cam_auto = bpy.data.cameras.new('AutoCamera')
cam_auto.lens = 50.0
cam_auto.sensor_width = 36.0
cam_auto.clip_end = 1000.0
ob_auto_camera = bpy.data.objects.new('AutoCamera', cam_auto)
scene.collection.objects.link(ob_auto_camera)
ob_auto_camera.location = (2.64597, -3.17456, 2.31438)
ob_auto_camera.rotation_euler = (1.09748, -7.21219e-08, 0.694738)
scene.camera = ob_auto_camera
light_auto_sun = bpy.data.lights.new('AutoSun', 'SUN')
light_auto_sun.energy = 3.0
light_auto_sun.angle = 0.0523599
ob_auto_sun = bpy.data.objects.new('AutoSun', light_auto_sun)
scene.collection.objects.link(ob_auto_sun)
ob_auto_sun.rotation_euler = (0.872665, 0.174533, 0.523599)
bpy.context.view_layer.update()
